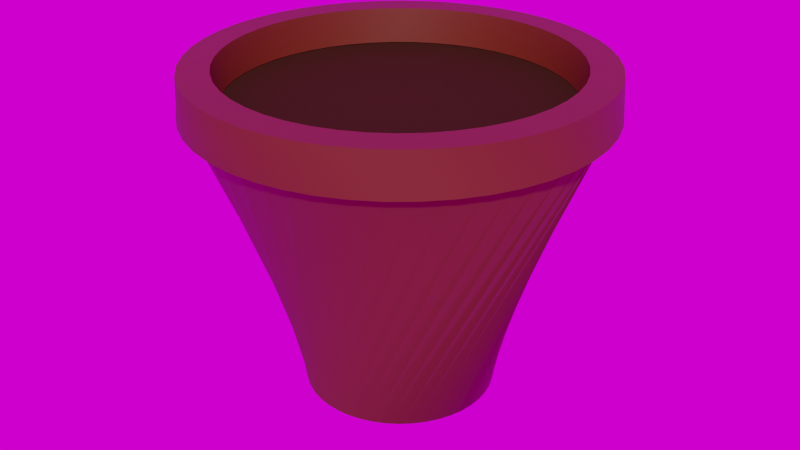 # Source: blend_pot_1.blend  (saved by Blender 3.6.13; exported with 4.5.12 LTS)
import bpy
from mathutils import Matrix  # noqa: F401  (used for matrix-valued properties, if any)

bpy.ops.wm.read_factory_settings(use_empty=True)
scene = bpy.context.scene
scene.name = 'Scene'

# ---- collections
col_collection_1 = bpy.data.collections.new('Collection 1'); scene.collection.children.link(col_collection_1)

# ---- materials (node trees are filled in below, after node groups)
mat_pot = bpy.data.materials.new('Pot')
mat_dirt = bpy.data.materials.new('Dirt')

# ---- node groups
ng_auto_smooth = bpy.data.node_groups.new('Auto Smooth', 'GeometryNodeTree')
_s = ng_auto_smooth.interface.new_socket(name='Geometry', in_out='OUTPUT', socket_type='NodeSocketGeometry')
_s = ng_auto_smooth.interface.new_socket(name='Geometry', in_out='INPUT', socket_type='NodeSocketGeometry')
_s = ng_auto_smooth.interface.new_socket(name='Angle', in_out='INPUT', socket_type='NodeSocketFloat')
_s.subtype = 'ANGLE'
_s.min_value = 0.0
_s.max_value = 3.142
ng_auto_smooth.is_modifier = True
_N = ng_auto_smooth.nodes; _L = ng_auto_smooth.links
n0 = _N.new('NodeGroupOutput'); n0.name = 'Group Output'; n0.location = (480, -100)
n1 = _N.new('NodeGroupInput'); n1.name = 'Group Input'; n1.location = (-420, -300)
n2 = _N.new('NodeGroupInput'); n2.name = 'Group Input.001'; n2.location = (-60, -100)
n3 = _N.new('GeometryNodeSetShadeSmooth'); n3.name = 'Set Shade Smooth'; n3.location = (120, -100)
n3.domain = 'EDGE'
n4 = _N.new('GeometryNodeSetShadeSmooth'); n4.name = 'Set Shade Smooth.001'; n4.location = (300, -100)
n5 = _N.new('GeometryNodeInputMeshEdgeAngle'); n5.name = 'Edge Angle'; n5.location = (-420, -220)
n6 = _N.new('GeometryNodeInputEdgeSmooth'); n6.name = 'Is Edge Smooth'; n6.location = (-60, -160)
n7 = _N.new('GeometryNodeInputShadeSmooth'); n7.name = 'Is Face Smooth'; n7.location = (-240, -340)
n8 = _N.new('FunctionNodeBooleanMath'); n8.name = 'Boolean Math'; n8.location = (-60, -220)
n9 = _N.new('FunctionNodeCompare'); n9.name = 'Compare'; n9.location = (-240, -180)
n9.operation = 'LESS_EQUAL'
_L.new(n5.outputs[0], n9.inputs[0])
_L.new(n4.outputs[0], n0.inputs[0])
_L.new(n1.outputs[1], n9.inputs[1])
_L.new(n9.outputs[0], n8.inputs[0])
_L.new(n7.outputs[0], n8.inputs[1])
_L.new(n2.outputs[0], n3.inputs[0])
_L.new(n6.outputs[0], n3.inputs[1])
_L.new(n3.outputs[0], n4.inputs[0])
_L.new(n8.outputs[0], n3.inputs[2])
n0.is_active_output = True

# ---- material node trees
mat_pot.use_nodes = True; mat_pot.node_tree.nodes.clear()
_N = mat_pot.node_tree.nodes; _L = mat_pot.node_tree.links
n0 = _N.new('ShaderNodeBsdfPrincipled'); n0.name = 'Principled BSDF'; n0.location = (10, 300)
n0.distribution = 'GGX'
n0.subsurface_method = 'RANDOM_WALK_SKIN'
n0.inputs[0].default_value = (0.1054, 0.01964, 0.0, 1.0)
n0.inputs[3].default_value = 1.45
n0.inputs[27].default_value = (0.0, 0.0, 0.0, 1.0)
n0.inputs[28].default_value = 1.0
n1 = _N.new('ShaderNodeOutputMaterial'); n1.name = 'Material Output'; n1.location = (300, 300)
_L.new(n0.outputs[0], n1.inputs[0])
n1.is_active_output = True
mat_dirt.use_nodes = True; mat_dirt.node_tree.nodes.clear()
_N = mat_dirt.node_tree.nodes; _L = mat_dirt.node_tree.links
n0 = _N.new('ShaderNodeOutputMaterial'); n0.name = 'Material Output'; n0.location = (300, 300)
n1 = _N.new('ShaderNodeBsdfPrincipled'); n1.name = 'Principled BSDF'; n1.location = (-8, 347)
n1.distribution = 'GGX'
n1.subsurface_method = 'RANDOM_WALK_SKIN'
n1.inputs[0].default_value = (0.02623, 0.008769, 0.0, 1.0)
n1.inputs[1].default_value = 0.1614
n1.inputs[2].default_value = 0.9632
n1.inputs[3].default_value = 1.45
n1.inputs[11].default_value = 1.429
n1.inputs[13].default_value = 0.2053
n1.inputs[20].default_value = 0.04561
n1.inputs[27].default_value = (0.0, 0.0, 0.0, 1.0)
n1.inputs[28].default_value = 1.0
_L.new(n1.outputs[0], n0.inputs[0])
n0.is_active_output = True

# ---- world
world_world = bpy.data.worlds.new('World'); scene.world = world_world
world_world.use_nodes = True; world_world.node_tree.nodes.clear()
_N = world_world.node_tree.nodes; _L = world_world.node_tree.links
n0 = _N.new('ShaderNodeOutputWorld'); n0.name = 'World Output'; n0.location = (300, 300)
n1 = _N.new('ShaderNodeBackground'); n1.name = 'Background'; n1.location = (10, 300)
n2 = _N.new('ShaderNodeTexEnvironment'); n2.name = 'Environment Texture'; n2.location = (-270, 260)
n3 = _N.new('ShaderNodeMapping'); n3.name = 'Mapping'; n3.location = (-450, 260)
n4 = _N.new('ShaderNodeTexCoord'); n4.name = 'Texture Coordinate'; n4.location = (-630, 260)
_L.new(n1.outputs[0], n0.inputs[0])
_L.new(n2.outputs[0], n1.inputs[0])
_L.new(n3.outputs[0], n2.inputs[0])
_L.new(n4.outputs[0], n3.inputs[0])
n0.is_active_output = True
world_world.color = (0.05088, 0.05088, 0.05088)
world_world.use_sun_shadow = False
world_world.sun_shadow_jitter_overblur = 0.0

# ---- meshes
me_cylinder = bpy.data.meshes.new('Cylinder')
me_cylinder.from_pydata([(0.1578, 0.113, -0.4023), (0.01753, 0.3908, 0.1829), (0.1717, 0.09044, -0.4023), (0.07058, 0.3847, 0.1829), (0.1824, 0.06621, -0.4023), (0.1223, 0.3716, 0.1829), (0.1897, 0.04076, -0.4023), (0.1718, 0.3514, 0.1829), (0.1935, 0.01454, -0.4023), (0.218, 0.3248, 0.1829), (0.1937, -0.01195, -0.4023), (0.2602, 0.2921, 0.1829), (0.1903, -0.03821, -0.4023), (0.2976, 0.2539, 0.1829), (0.1833, -0.06376, -0.4023), (0.3294, 0.211, 0.1829), (0.1729, -0.08813, -0.4023), (0.355, 0.1642, 0.1829), (0.1593, -0.1109, -0.4023), (0.3741, 0.1143, 0.1829), (0.1427, -0.1315, -0.4023), (0.3862, 0.06234, 0.1829), (0.1235, -0.1497, -0.4023), (0.3911, 0.00918, 0.1829), (0.1019, -0.1651, -0.4023), (0.3887, -0.04415, 0.1829), (0.07851, -0.1775, -0.4023), (0.379, -0.09667, 0.1829), (0.05361, -0.1865, -0.4023), (0.3623, -0.1474, 0.1829), (0.02771, -0.1921, -0.4023), (0.3389, -0.1953, 0.1829), (0.0013, -0.1941, -0.4023), (0.3091, -0.2397, 0.1829), (-0.02514, -0.1924, -0.4023), (0.2736, -0.2795, 0.1829), (-0.05111, -0.1872, -0.4023), (0.233, -0.3142, 0.1829), (-0.07612, -0.1785, -0.4023), (0.1881, -0.343, 0.1829), (-0.09972, -0.1665, -0.4023), (0.1396, -0.3654, 0.1829), (-0.1215, -0.1514, -0.4023), (0.08855, -0.381, 0.1829), (-0.1409, -0.1334, -0.4023), (0.03585, -0.3895, 0.1829), (-0.1578, -0.113, -0.4023), (-0.01753, -0.3908, 0.1829), (-0.1717, -0.09044, -0.4023), (-0.07058, -0.3847, 0.1829), (-0.1824, -0.06621, -0.4023), (-0.1223, -0.3716, 0.1829), (-0.1897, -0.04076, -0.4023), (-0.1718, -0.3514, 0.1829), (-0.1935, -0.01454, -0.4023), (-0.218, -0.3248, 0.1829), (-0.1937, 0.01195, -0.4023), (-0.2602, -0.2921, 0.1829), (-0.1903, 0.03821, -0.4023), (-0.2976, -0.2539, 0.1829), (-0.1833, 0.06376, -0.4023), (-0.3294, -0.211, 0.1829), (-0.1729, 0.08813, -0.4023), (-0.355, -0.1642, 0.1829), (-0.1593, 0.1109, -0.4023), (-0.3741, -0.1143, 0.1829), (-0.1427, 0.1315, -0.4023), (-0.3862, -0.06234, 0.1829), (-0.1235, 0.1497, -0.4023), (-0.3911, -0.00918, 0.1829), (-0.1019, 0.1651, -0.4023), (-0.3887, 0.04415, 0.1829), (-0.07851, 0.1775, -0.4023), (-0.379, 0.09667, 0.1829), (-0.05361, 0.1865, -0.4023), (-0.3623, 0.1474, 0.1829), (-0.02771, 0.1921, -0.4023), (-0.3389, 0.1953, 0.1829), (-0.0013, 0.1941, -0.4023), (-0.3091, 0.2397, 0.1829), (0.02514, 0.1924, -0.4023), (-0.2736, 0.2795, 0.1829), (0.05111, 0.1872, -0.4023), (-0.233, 0.3142, 0.1829), (0.07612, 0.1785, -0.4023), (-0.1881, 0.343, 0.1829), (0.09972, 0.1665, -0.4023), (-0.1396, 0.3654, 0.1829), (0.1215, 0.1514, -0.4023), (-0.08855, 0.381, 0.1829), (0.1409, 0.1334, -0.4023), (-0.03585, 0.3895, 0.1829), (-0.1508, 0.1083, -0.2879), (-0.1642, 0.08676, -0.2879), (-0.1347, 0.1278, -0.2879), (-0.116, 0.145, -0.2879), (-0.09519, 0.1594, -0.2879), (-0.07259, 0.1709, -0.2879), (-0.04865, 0.1792, -0.2879), (-0.02379, 0.1842, -0.2879), (0.001505, 0.1857, -0.2879), (0.02677, 0.1837, -0.2879), (0.05154, 0.1784, -0.2879), (0.07535, 0.1697, -0.2879), (0.09776, 0.1579, -0.2879), (0.1183, 0.1431, -0.2879), (0.1367, 0.1256, -0.2879), (0.1526, 0.1058, -0.2879), (0.1656, 0.08409, -0.2879), (0.1755, 0.06076, -0.2879), (0.1821, 0.0363, -0.2879), (0.1853, 0.01117, -0.2879), (0.1851, -0.01417, -0.2879), (0.1815, -0.03925, -0.2879), (0.1745, -0.0636, -0.2879), (0.1642, -0.08676, -0.2879), (0.1508, -0.1083, -0.2879), (0.1347, -0.1278, -0.2879), (0.116, -0.145, -0.2879), (0.09519, -0.1594, -0.2879), (0.07259, -0.1709, -0.2879), (0.04865, -0.1792, -0.2879), (0.02379, -0.1842, -0.2879), (-0.001505, -0.1857, -0.2879), (-0.02677, -0.1837, -0.2879), (-0.05154, -0.1784, -0.2879), (-0.07535, -0.1697, -0.2879), (-0.09776, -0.1579, -0.2879), (-0.1183, -0.1431, -0.2879), (-0.1367, -0.1256, -0.2879), (-0.1526, -0.1058, -0.2879), (-0.1656, -0.08409, -0.2879), (-0.1755, -0.06076, -0.2879), (-0.1821, -0.0363, -0.2879), (-0.1853, -0.01117, -0.2879), (-0.1851, 0.01417, -0.2879), (-0.1815, 0.03925, -0.2879), (-0.1745, 0.0636, -0.2879), (0.3514, 0.04431, 0.197), (0.3542, -0.003953, 0.197), (-0.3233, 0.1447, 0.197), (-0.3006, 0.1874, 0.197), (-0.07593, -0.346, 0.197), (-0.1223, -0.3324, 0.197), (0.3503, -0.05214, 0.197), (-0.2722, 0.2266, 0.197), (-0.1665, -0.3127, 0.197), (0.34, -0.09936, 0.197), (-0.2389, 0.2615, 0.197), (-0.2075, -0.2871, 0.197), (0.3233, -0.1447, 0.197), (-0.201, 0.2916, 0.197), (-0.2446, -0.2562, 0.197), (0.3006, -0.1874, 0.197), (-0.1594, 0.3163, 0.197), (0.07593, 0.346, 0.197), (0.1223, 0.3324, 0.197), (-0.2772, -0.2205, 0.197), (0.2722, -0.2266, 0.197), (-0.1149, 0.3351, 0.197), (0.1665, 0.3127, 0.197), (-0.3047, -0.1807, 0.197), (0.2389, -0.2615, 0.197), (-0.06819, 0.3476, 0.197), (0.2075, 0.2871, 0.197), (-0.3264, -0.1375, 0.197), (0.201, -0.2916, 0.197), (-0.02023, 0.3536, 0.197), (0.2446, 0.2562, 0.197), (-0.3421, -0.09175, 0.197), (0.1594, -0.3163, 0.197), (0.02811, 0.3531, 0.197), (0.2772, 0.2205, 0.197), (-0.3514, -0.04431, 0.197), (0.1149, -0.3351, 0.197), (0.3047, 0.1807, 0.197), (-0.3542, 0.003953, 0.197), (0.06819, -0.3476, 0.197), (0.3264, 0.1375, 0.197), (-0.3503, 0.05214, 0.197), (0.02023, -0.3536, 0.197), (0.3421, 0.09175, 0.197), (-0.34, 0.09936, 0.197), (-0.02811, -0.3531, 0.197)], [], [(0, 1, 3, 2), (2, 3, 5, 4), (4, 5, 7, 6), (6, 7, 9, 8), (8, 9, 11, 10), (10, 11, 13, 12), (12, 13, 15, 14), (14, 15, 17, 16), (16, 17, 19, 18), (18, 19, 21, 20), (20, 21, 23, 22), (22, 23, 25, 24), (24, 25, 27, 26), (26, 27, 29, 28), (28, 29, 31, 30), (30, 31, 33, 32), (32, 33, 35, 34), (34, 35, 37, 36), (36, 37, 39, 38), (38, 39, 41, 40), (40, 41, 43, 42), (42, 43, 45, 44), (44, 45, 47, 46), (46, 47, 49, 48), (48, 49, 51, 50), (50, 51, 53, 52), (52, 53, 55, 54), (54, 55, 57, 56), (56, 57, 59, 58), (58, 59, 61, 60), (60, 61, 63, 62), (62, 63, 65, 64), (64, 65, 67, 66), (66, 67, 69, 68), (68, 69, 71, 70), (70, 71, 73, 72), (72, 73, 75, 74), (74, 75, 77, 76), (76, 77, 79, 78), (78, 79, 81, 80), (80, 81, 83, 82), (82, 83, 85, 84), (84, 85, 87, 86), (86, 87, 89, 88), (88, 89, 91, 90), (90, 91, 1, 0), (0, 2, 4, 6, 8, 10, 12, 14, 16, 18, 20, 22, 24, 26, 28, 30, 32, 34, 36, 38, 40, 42, 44, 46, 48, 50, 52, 54, 56, 58, 60, 62, 64, 66, 68, 70, 72, 74, 76, 78, 80, 82, 84, 86, 88, 90), (139, 138, 101, 102), (92, 93, 137, 136, 135, 134, 133, 132, 131, 130, 129, 128, 127, 126, 125, 124, 123, 122, 121, 120, 119, 118, 117, 116, 115, 114, 113, 112, 111, 110, 109, 108, 107, 106, 105, 104, 103, 102, 101, 100, 99, 98, 97, 96, 95, 94), (141, 140, 128, 129), (143, 142, 115, 116), (144, 139, 102, 103), (145, 141, 129, 130), (146, 143, 116, 117), (147, 144, 103, 104), (148, 145, 130, 131), (149, 146, 117, 118), (150, 147, 104, 105), (151, 148, 131, 132), (152, 149, 118, 119), (153, 150, 105, 106), (154, 151, 132, 133), (156, 155, 93, 92), (157, 152, 119, 120), (158, 153, 106, 107), (159, 154, 133, 134), (160, 156, 92, 94), (161, 157, 120, 121), (162, 158, 107, 108), (163, 159, 134, 135), (164, 160, 94, 95), (165, 161, 121, 122), (166, 162, 108, 109), (167, 163, 135, 136), (168, 164, 95, 96), (169, 165, 122, 123), (170, 166, 109, 110), (171, 167, 136, 137), (172, 168, 96, 97), (173, 169, 123, 124), (174, 170, 110, 111), (155, 171, 137, 93), (175, 172, 97, 98), (176, 173, 124, 125), (177, 174, 111, 112), (178, 175, 98, 99), (179, 176, 125, 126), (180, 177, 112, 113), (181, 178, 99, 100), (182, 179, 126, 127), (183, 180, 113, 114), (138, 181, 100, 101), (140, 182, 127, 128), (142, 183, 114, 115)])
me_cylinder.polygons.foreach_set('use_smooth', [True] * 94)
_uv = me_cylinder.uv_layers.new(name='UVMap')
_uv.uv.foreach_set('vector', [1.0, 0.5, 1.0, 1.0, 0.9783, 1.0, 0.9783, 0.5, 0.9783, 0.5, 0.9783, 1.0, 0.9565, 1.0, 0.9565, 0.5, 0.9565, 0.5, 0.9565, 1.0, 0.9348, 1.0, 0.9348, 0.5, 0.9348, 0.5, 0.9348, 1.0, 0.913, 1.0, 0.913, 0.5, 0.913, 0.5, 0.913, 1.0, 0.8913, 1.0, 0.8913, 0.5, 0.8913, 0.5, 0.8913, 1.0, 0.8696, 1.0, 0.8696, 0.5, 0.8696, 0.5, 0.8696, 1.0, 0.8478, 1.0, 0.8478, 0.5, 0.8478, 0.5, 0.8478, 1.0, 0.8261, 1.0, 0.8261, 0.5, 0.8261, 0.5, 0.8261, 1.0, 0.8043, 1.0, 0.8043, 0.5, 0.8043, 0.5, 0.8043, 1.0, 0.7826, 1.0, 0.7826, 0.5, 0.7826, 0.5, 0.7826, 1.0, 0.7609, 1.0, 0.7609, 0.5, 0.7609, 0.5, 0.7609, 1.0, 0.7391, 1.0, 0.7391, 0.5, 0.7391, 0.5, 0.7391, 1.0, 0.7174, 1.0, 0.7174, 0.5, 0.7174, 0.5, 0.7174, 1.0, 0.6957, 1.0, 0.6957, 0.5, 0.6957, 0.5, 0.6957, 1.0, 0.6739, 1.0, 0.6739, 0.5, 0.6739, 0.5, 0.6739, 1.0, 0.6522, 1.0, 0.6522, 0.5, 0.6522, 0.5, 0.6522, 1.0, 0.6304, 1.0, 0.6304, 0.5, 0.6304, 0.5, 0.6304, 1.0, 0.6087, 1.0, 0.6087, 0.5, 0.6087, 0.5, 0.6087, 1.0, 0.587, 1.0, 0.587, 0.5, 0.587, 0.5, 0.587, 1.0, 0.5652, 1.0, 0.5652, 0.5, 0.5652, 0.5, 0.5652, 1.0, 0.5435, 1.0, 0.5435, 0.5, 0.5435, 0.5, 0.5435, 1.0, 0.5217, 1.0, 0.5217, 0.5, 0.5217, 0.5, 0.5217, 1.0, 0.5, 1.0, 0.5, 0.5, 0.5, 0.5, 0.5, 1.0, 0.4783, 1.0, 0.4783, 0.5, 0.4783, 0.5, 0.4783, 1.0, 0.4565, 1.0, 0.4565, 0.5, 0.4565, 0.5, 0.4565, 1.0, 0.4348, 1.0, 0.4348, 0.5, 0.4348, 0.5, 0.4348, 1.0, 0.413, 1.0, 0.413, 0.5, 0.413, 0.5, 0.413, 1.0, 0.3913, 1.0, 0.3913, 0.5, 0.3913, 0.5, 0.3913, 1.0, 0.3696, 1.0, 0.3696, 0.5, 0.3696, 0.5, 0.3696, 1.0, 0.3478, 1.0, 0.3478, 0.5, 0.3478, 0.5, 0.3478, 1.0, 0.3261, 1.0, 0.3261, 0.5, 0.3261, 0.5, 0.3261, 1.0, 0.3043, 1.0, 0.3043, 0.5, 0.3043, 0.5, 0.3043, 1.0, 0.2826, 1.0, 0.2826, 0.5, 0.2826, 0.5, 0.2826, 1.0, 0.2609, 1.0, 0.2609, 0.5, 0.2609, 0.5, 0.2609, 1.0, 0.2391, 1.0, 0.2391, 0.5, 0.2391, 0.5, 0.2391, 1.0, 0.2174, 1.0, 0.2174, 0.5, 0.2174, 0.5, 0.2174, 1.0, 0.1957, 1.0, 0.1957, 0.5, 0.1957, 0.5, 0.1957, 1.0, 0.1739, 1.0, 0.1739, 0.5, 0.1739, 0.5, 0.1739, 1.0, 0.1522, 1.0, 0.1522, 0.5, 0.1522, 0.5, 0.1522, 1.0, 0.1304, 1.0, 0.1304, 0.5, 0.1304, 0.5, 0.1304, 1.0, 0.1087, 1.0, 0.1087, 0.5, 0.1087, 0.5, 0.1087, 1.0, 0.08696, 1.0, 0.08696, 0.5, 0.08696, 0.5, 0.08696, 1.0, 0.06522, 1.0, 0.06522, 0.5, 0.06522, 0.5, 0.06522, 1.0, 0.04348, 1.0, 0.04348, 0.5, 0.04348, 0.5, 0.04348, 1.0, 0.02174, 1.0, 0.02174, 0.5, 0.02174, 0.5, 0.02174, 1.0, 1.974e-07, 1.0, 1.974e-07, 0.5, 0.75, 0.49, 0.7827, 0.4878, 0.8148, 0.4811, 0.8456, 0.4701, 0.8747, 0.4551, 0.9015, 0.4362, 0.9254, 0.4138, 0.9461, 0.3884, 0.9631, 0.3604, 0.9761, 0.3304, 0.985, 0.2988, 0.9894, 0.2664, 0.9894, 0.2336, 0.985, 0.2012, 0.9761, 0.1696, 0.9631, 0.1396, 0.9461, 0.1116, 0.9254, 0.08619, 0.9015, 0.06383, 0.8747, 0.04494, 0.8456, 0.02987, 0.8148, 0.0189, 0.7827, 0.01224, 0.75, 0.01, 0.7173, 0.01224, 0.6852, 0.0189, 0.6544, 0.02987, 0.6253, 0.04494, 0.5985, 0.06383, 0.5746, 0.08619, 0.5539, 0.1116, 0.5369, 0.1396, 0.5239, 0.1696, 0.515, 0.2012, 0.5106, 0.2336, 0.5106, 0.2664, 0.515, 0.2988, 0.5239, 0.3304, 0.5369, 0.3604, 0.5539, 0.3884, 0.5746, 0.4138, 0.5985, 0.4362, 0.6253, 0.4551, 0.6544, 0.4701, 0.6852, 0.4811, 0.7173, 0.4878, 0.4645, 0.2946, 0.4565, 0.3234, 0.4565, 0.3234, 0.4645, 0.2946, 0.2798, 0.4671, 0.25, 0.4691, 0.2202, 0.4671, 0.1909, 0.461, 0.1627, 0.451, 0.1361, 0.4372, 0.1117, 0.42, 0.08986, 0.3996, 0.07098, 0.3764, 0.05545, 0.3508, 0.04353, 0.3234, 0.03546, 0.2946, 0.03139, 0.265, 0.03139, 0.235, 0.03546, 0.2054, 0.04353, 0.1766, 0.05545, 0.1492, 0.07098, 0.1236, 0.08986, 0.1004, 0.1117, 0.08003, 0.1361, 0.06278, 0.1627, 0.04902, 0.1909, 0.039, 0.2202, 0.03292, 0.25, 0.03088, 0.2798, 0.03292, 0.3091, 0.039, 0.3373, 0.04902, 0.3639, 0.06278, 0.3883, 0.08003, 0.4101, 0.1004, 0.429, 0.1236, 0.4446, 0.1492, 0.4565, 0.1766, 0.4645, 0.2054, 0.4686, 0.235, 0.4686, 0.265, 0.4645, 0.2946, 0.4565, 0.3234, 0.4446, 0.3508, 0.429, 0.3764, 0.4101, 0.3996, 0.3883, 0.42, 0.3639, 0.4372, 0.3373, 0.451, 0.3091, 0.461, 0.04353, 0.3234, 0.03546, 0.2946, 0.03546, 0.2946, 0.04353, 0.3234, 0.2202, 0.03292, 0.25, 0.03088, 0.25, 0.03088, 0.2202, 0.03292, 0.4686, 0.265, 0.4645, 0.2946, 0.4645, 0.2946, 0.4686, 0.265, 0.05545, 0.3508, 0.04353, 0.3234, 0.04353, 0.3234, 0.05545, 0.3508, 0.1909, 0.039, 0.2202, 0.03292, 0.2202, 0.03292, 0.1909, 0.039, 0.4686, 0.235, 0.4686, 0.265, 0.4686, 0.265, 0.4686, 0.235, 0.07098, 0.3764, 0.05545, 0.3508, 0.05545, 0.3508, 0.07098, 0.3764, 0.1627, 0.04902, 0.1909, 0.039, 0.1909, 0.039, 0.1627, 0.04902, 0.4645, 0.2054, 0.4686, 0.235, 0.4686, 0.235, 0.4645, 0.2054, 0.08986, 0.3996, 0.07098, 0.3764, 0.07098, 0.3764, 0.08986, 0.3996, 0.1361, 0.06278, 0.1627, 0.04902, 0.1627, 0.04902, 0.1361, 0.06278, 0.4565, 0.1766, 0.4645, 0.2054, 0.4645, 0.2054, 0.4565, 0.1766, 0.1117, 0.42, 0.08986, 0.3996, 0.08986, 0.3996, 0.1117, 0.42, 0.2798, 0.4671, 0.25, 0.4691, 0.25, 0.4691, 0.2798, 0.4671, 0.1117, 0.08003, 0.1361, 0.06278, 0.1361, 0.06278, 0.1117, 0.08003, 0.4446, 0.1492, 0.4565, 0.1766, 0.4565, 0.1766, 0.4446, 0.1492, 0.1361, 0.4372, 0.1117, 0.42, 0.1117, 0.42, 0.1361, 0.4372, 0.3091, 0.461, 0.2798, 0.4671, 0.2798, 0.4671, 0.3091, 0.461, 0.08986, 0.1004, 0.1117, 0.08003, 0.1117, 0.08003, 0.08986, 0.1004, 0.429, 0.1236, 0.4446, 0.1492, 0.4446, 0.1492, 0.429, 0.1236, 0.1627, 0.451, 0.1361, 0.4372, 0.1361, 0.4372, 0.1627, 0.451, 0.3373, 0.451, 0.3091, 0.461, 0.3091, 0.461, 0.3373, 0.451, 0.07098, 0.1236, 0.08986, 0.1004, 0.08986, 0.1004, 0.07098, 0.1236, 0.4101, 0.1004, 0.429, 0.1236, 0.429, 0.1236, 0.4101, 0.1004, 0.1909, 0.461, 0.1627, 0.451, 0.1627, 0.451, 0.1909, 0.461, 0.3639, 0.4372, 0.3373, 0.451, 0.3373, 0.451, 0.3639, 0.4372, 0.05545, 0.1492, 0.07098, 0.1236, 0.07098, 0.1236, 0.05545, 0.1492, 0.3883, 0.08003, 0.4101, 0.1004, 0.4101, 0.1004, 0.3883, 0.08003, 0.2202, 0.4671, 0.1909, 0.461, 0.1909, 0.461, 0.2202, 0.4671, 0.3883, 0.42, 0.3639, 0.4372, 0.3639, 0.4372, 0.3883, 0.42, 0.04353, 0.1766, 0.05545, 0.1492, 0.05545, 0.1492, 0.04353, 0.1766, 0.3639, 0.06278, 0.3883, 0.08003, 0.3883, 0.08003, 0.3639, 0.06278, 0.25, 0.4691, 0.2202, 0.4671, 0.2202, 0.4671, 0.25, 0.4691, 0.4101, 0.3996, 0.3883, 0.42, 0.3883, 0.42, 0.4101, 0.3996, 0.03546, 0.2054, 0.04353, 0.1766, 0.04353, 0.1766, 0.03546, 0.2054, 0.3373, 0.04902, 0.3639, 0.06278, 0.3639, 0.06278, 0.3373, 0.04902, 0.429, 0.3764, 0.4101, 0.3996, 0.4101, 0.3996, 0.429, 0.3764, 0.03139, 0.235, 0.03546, 0.2054, 0.03546, 0.2054, 0.03139, 0.235, 0.3091, 0.039, 0.3373, 0.04902, 0.3373, 0.04902, 0.3091, 0.039, 0.4446, 0.3508, 0.429, 0.3764, 0.429, 0.3764, 0.4446, 0.3508, 0.03139, 0.265, 0.03139, 0.235, 0.03139, 0.235, 0.03139, 0.265, 0.2798, 0.03292, 0.3091, 0.039, 0.3091, 0.039, 0.2798, 0.03292, 0.4565, 0.3234, 0.4446, 0.3508, 0.4446, 0.3508, 0.4565, 0.3234, 0.03546, 0.2946, 0.03139, 0.265, 0.03139, 0.265, 0.03546, 0.2946, 0.25, 0.03088, 0.2798, 0.03292, 0.2798, 0.03292, 0.25, 0.03088])
me_cylinder.materials.append(mat_pot)
me_cylinder.update()
me_cylinder_001 = bpy.data.meshes.new('Cylinder.001')
me_cylinder_001.from_pydata([(-1.211e-08, 1.0, -2.98e-08), (0.1951, 0.9808, -2.98e-08), (0.3827, 0.9239, -2.98e-08), (0.5556, 0.8315, -2.98e-08), (0.7071, 0.7071, -2.98e-08), (0.8315, 0.5556, -2.98e-08), (0.9239, 0.3827, -2.98e-08), (0.9808, 0.1951, -2.98e-08), (1.0, -1.49e-08, -2.98e-08), (0.9808, -0.1951, -2.98e-08), (0.9239, -0.3827, -2.98e-08), (0.8315, -0.5556, -2.98e-08), (0.7071, -0.7071, -2.98e-08), (0.5556, -0.8315, -2.98e-08), (0.3827, -0.9239, -2.98e-08), (0.1951, -0.9808, -2.98e-08), (-1.211e-08, -1.0, -2.98e-08), (-0.1951, -0.9808, -2.98e-08), (-0.3827, -0.9239, -2.98e-08), (-0.5556, -0.8315, -2.98e-08), (-0.7071, -0.7071, -2.98e-08), (-0.8315, -0.5556, -2.98e-08), (-0.9239, -0.3827, -2.98e-08), (-0.9808, -0.1951, -2.98e-08), (-1.0, -1.49e-08, -2.98e-08), (-0.9808, 0.1951, -2.98e-08), (-0.9239, 0.3827, -2.98e-08), (-0.8315, 0.5556, -2.98e-08), (-0.7071, 0.7071, -2.98e-08), (-0.5556, 0.8315, -2.98e-08), (-0.3827, 0.9239, -2.98e-08), (-0.1951, 0.9808, -2.98e-08)], [], [(1, 0, 31, 30, 29, 28, 27, 26, 25, 24, 23, 22, 21, 20, 19, 18, 17, 16, 15, 14, 13, 12, 11, 10, 9, 8, 7, 6, 5, 4, 3, 2)])
_uv = me_cylinder_001.uv_layers.new(name='UVMap')
_uv.uv.foreach_set('vector', [0.01921, 0.3542, 0.05691, 0.2632, 0.1116, 0.1813, 0.1813, 0.1116, 0.2632, 0.05691, 0.3542, 0.01921, 0.4508, -3.875e-08, 0.5492, -4.483e-08, 0.6458, 0.01921, 0.7368, 0.05691, 0.8187, 0.1116, 0.8884, 0.1813, 0.9431, 0.2632, 0.9808, 0.3542, 1.0, 0.4508, 1.0, 0.5492, 0.9808, 0.6458, 0.9431, 0.7368, 0.8884, 0.8187, 0.8187, 0.8884, 0.7368, 0.9431, 0.6458, 0.9808, 0.5492, 1.0, 0.4508, 1.0, 0.3542, 0.9808, 0.2632, 0.9431, 0.1813, 0.8884, 0.1116, 0.8187, 0.05691, 0.7368, 0.01921, 0.6458, -2.268e-08, 0.5492, -2.584e-08, 0.4508])
me_cylinder_001.materials.append(mat_dirt)
me_cylinder_001.update()
me_cylinder_002 = bpy.data.meshes.new('Cylinder.002')
me_cylinder_002.from_pydata([(0.01994, 0.4106, -0.03888), (0.07566, 0.4041, -0.03888), (0.13, 0.39, -0.03888), (0.1819, 0.3687, -0.03888), (0.2304, 0.3405, -0.03888), (0.2746, 0.306, -0.03888), (0.3137, 0.2657, -0.03888), (0.347, 0.2205, -0.03888), (0.3738, 0.1712, -0.03888), (0.3936, 0.1187, -0.03888), (0.4061, 0.06403, -0.03888), (0.411, 0.008134, -0.03888), (0.4083, -0.04791, -0.03888), (0.398, -0.1031, -0.03888), (0.3802, -0.1563, -0.03888), (0.3554, -0.2066, -0.03888), (0.324, -0.2531, -0.03888), (0.2865, -0.2948, -0.03888), (0.2437, -0.3311, -0.03888), (0.1963, -0.3612, -0.03888), (0.1453, -0.3846, -0.03888), (0.09159, -0.4008, -0.03888), (0.03616, -0.4095, -0.03888), (-0.01994, -0.4106, -0.03888), (-0.07566, -0.4041, -0.03888), (-0.13, -0.39, -0.03888), (-0.1819, -0.3687, -0.03888), (-0.2304, -0.3405, -0.03888), (-0.2746, -0.306, -0.03888), (-0.3137, -0.2657, -0.03888), (-0.347, -0.2205, -0.03888), (-0.3738, -0.1712, -0.03888), (-0.3936, -0.1187, -0.03888), (-0.4061, -0.06403, -0.03888), (-0.411, -0.008134, -0.03888), (-0.4083, 0.04791, -0.03888), (-0.398, 0.1031, -0.03888), (-0.3802, 0.1563, -0.03888), (-0.3554, 0.2066, -0.03888), (-0.324, 0.2531, -0.03888), (-0.2865, 0.2948, -0.03888), (-0.2437, 0.3311, -0.03888), (-0.1963, 0.3612, -0.03888), (-0.1453, 0.3846, -0.03888), (-0.09159, 0.4008, -0.03888), (-0.03616, 0.4095, -0.03888), (0.1375, 0.315, 0.04664), (0.09337, 0.3308, 0.04664), (0.1791, 0.2933, 0.04664), (0.2174, 0.2662, 0.04664), (0.2516, 0.2341, 0.04664), (0.2812, 0.1977, 0.04664), (0.3055, 0.1575, 0.04664), (0.3241, 0.1145, 0.04664), (0.3366, 0.06928, 0.04664), (0.3429, 0.02279, 0.04664), (0.3429, -0.02412, 0.04664), (0.3364, -0.07058, 0.04664), (0.3236, -0.1157, 0.04664), (0.3049, -0.1587, 0.04664), (0.2804, -0.1987, 0.04664), (0.2507, -0.2351, 0.04664), (0.2164, -0.267, 0.04664), (0.178, -0.294, 0.04664), (0.1363, -0.3155, 0.04664), (0.09209, -0.3311, 0.04664), (0.04614, -0.3406, 0.04664), (-0.0006661, -0.3437, 0.04664), (-0.04746, -0.3404, 0.04664), (-0.09337, -0.3308, 0.04664), (-0.1375, -0.315, 0.04664), (-0.1791, -0.2933, 0.04664), (-0.2174, -0.2662, 0.04664), (-0.2516, -0.2341, 0.04664), (-0.2812, -0.1977, 0.04664), (-0.3055, -0.1575, 0.04664), (-0.3241, -0.1145, 0.04664), (-0.3366, -0.06928, 0.04664), (-0.3429, -0.02279, 0.04664), (-0.3429, 0.02412, 0.04664), (-0.3364, 0.07058, 0.04664), (-0.3236, 0.1157, 0.04664), (-0.3049, 0.1587, 0.04664), (-0.2804, 0.1987, 0.04664), (-0.2507, 0.2351, 0.04664), (-0.2164, 0.267, 0.04664), (-0.178, 0.294, 0.04664), (-0.1363, 0.3155, 0.04664), (-0.09209, 0.3311, 0.04664), (-0.04614, 0.3406, 0.04664), (0.0006661, 0.3437, 0.04664), (0.04746, 0.3404, 0.04664), (0.1611, 0.3722, 0.04571), (0.1089, 0.3906, 0.04571), (0.2103, 0.3468, 0.04571), (0.2555, 0.3149, 0.04571), (0.296, 0.2772, 0.04571), (0.331, 0.2343, 0.04571), (0.3598, 0.187, 0.04571), (0.3819, 0.1363, 0.04571), (0.3969, 0.08302, 0.04571), (0.4045, 0.0282, 0.04571), (0.4046, -0.02715, 0.04571), (0.3972, -0.08199, 0.04571), (0.3823, -0.1353, 0.04571), (0.3603, -0.1861, 0.04571), (0.3316, -0.2334, 0.04571), (0.2967, -0.2764, 0.04571), (0.2563, -0.3142, 0.04571), (0.2112, -0.3462, 0.04571), (0.162, -0.3717, 0.04571), (0.1099, -0.3903, 0.04571), (0.05574, -0.4017, 0.04571), (0.0005249, -0.4055, 0.04571), (-0.0547, -0.4018, 0.04571), (-0.1089, -0.3906, 0.04571), (-0.1611, -0.3722, 0.04571), (-0.2103, -0.3468, 0.04571), (-0.2555, -0.3149, 0.04571), (-0.296, -0.2772, 0.04571), (-0.331, -0.2343, 0.04571), (-0.3598, -0.187, 0.04571), (-0.3819, -0.1363, 0.04571), (-0.3969, -0.08302, 0.04571), (-0.4045, -0.0282, 0.04571), (-0.4046, 0.02715, 0.04571), (-0.3972, 0.08199, 0.04571), (-0.3823, 0.1353, 0.04571), (-0.3603, 0.1861, 0.04571), (-0.3316, 0.2334, 0.04571), (-0.2967, 0.2764, 0.04571), (-0.2563, 0.3142, 0.04571), (-0.2112, 0.3462, 0.04571), (-0.162, 0.3717, 0.04571), (-0.1099, 0.3903, 0.04571), (-0.05574, 0.4017, 0.04571), (-0.0005249, 0.4055, 0.04571), (0.0547, 0.4018, 0.04571), (0.3316, 0.04209, -0.02375), (0.3342, -0.003449, -0.02375), (-0.3052, 0.1363, -0.02375), (-0.2838, 0.1766, -0.02375), (-0.07138, -0.3265, -0.02375), (-0.1152, -0.3138, -0.02375), (0.3306, -0.04893, -0.02375), (-0.2571, 0.2136, -0.02375), (-0.1568, -0.2952, -0.02375), (0.3209, -0.09349, -0.02375), (-0.2256, 0.2466, -0.02375), (-0.1956, -0.2711, -0.02375), (0.3052, -0.1363, -0.02375), (-0.1899, 0.275, -0.02375), (-0.2306, -0.2419, -0.02375), (0.2838, -0.1766, -0.02375), (-0.1507, 0.2983, -0.02375), (0.07138, 0.3265, -0.02375), (0.1152, 0.3138, -0.02375), (-0.2614, -0.2082, -0.02375), (0.2571, -0.2136, -0.02375), (-0.1087, 0.3161, -0.02375), (0.1568, 0.2952, -0.02375), (-0.2874, -0.1707, -0.02375), (0.2256, -0.2466, -0.02375), (-0.06462, 0.3279, -0.02375), (0.1956, 0.2711, -0.02375), (-0.3079, -0.13, -0.02375), (0.1899, -0.275, -0.02375), (-0.01937, 0.3337, -0.02375), (0.2306, 0.2419, -0.02375), (-0.3228, -0.08685, -0.02375), (0.1507, -0.2983, -0.02375), (0.02625, 0.3332, -0.02375), (0.2614, 0.2082, -0.02375), (-0.3316, -0.04209, -0.02375), (0.1087, -0.3161, -0.02375), (0.2874, 0.1707, -0.02375), (-0.3342, 0.003449, -0.02375), (0.06462, -0.3279, -0.02375), (0.3079, 0.13, -0.02375), (-0.3306, 0.04893, -0.02375), (0.01937, -0.3337, -0.02375), (0.3228, 0.08685, -0.02375), (-0.3209, 0.09349, -0.02375), (-0.02625, -0.3332, -0.02375), (0.01753, 0.3908, -0.03888), (0.07058, 0.3847, -0.03888), (0.1223, 0.3716, -0.03888), (0.1718, 0.3514, -0.03888), (0.218, 0.3248, -0.03888), (0.2602, 0.2921, -0.03888), (0.2976, 0.2539, -0.03888), (0.3294, 0.211, -0.03888), (0.355, 0.1642, -0.03888), (0.3741, 0.1143, -0.03888), (0.3862, 0.06234, -0.03888), (0.3911, 0.00918, -0.03888), (0.3887, -0.04415, -0.03888), (0.379, -0.09667, -0.03888), (0.3623, -0.1474, -0.03888), (0.3389, -0.1953, -0.03888), (0.3091, -0.2397, -0.03888), (0.2736, -0.2795, -0.03888), (0.233, -0.3142, -0.03888), (0.1881, -0.343, -0.03888), (0.1396, -0.3654, -0.03888), (0.08855, -0.381, -0.03888), (0.03585, -0.3895, -0.03888), (-0.01753, -0.3908, -0.03888), (-0.07058, -0.3847, -0.03888), (-0.1223, -0.3716, -0.03888), (-0.1718, -0.3514, -0.03888), (-0.218, -0.3248, -0.03888), (-0.2602, -0.2921, -0.03888), (-0.2976, -0.2539, -0.03888), (-0.3294, -0.211, -0.03888), (-0.355, -0.1642, -0.03888), (-0.3741, -0.1143, -0.03888), (-0.3862, -0.06234, -0.03888), (-0.3911, -0.00918, -0.03888), (-0.3887, 0.04415, -0.03888), (-0.379, 0.09667, -0.03888), (-0.3623, 0.1474, -0.03888), (-0.3389, 0.1953, -0.03888), (-0.3091, 0.2397, -0.03888), (-0.2736, 0.2795, -0.03888), (-0.233, 0.3142, -0.03888), (-0.1881, 0.343, -0.03888), (-0.1396, 0.3654, -0.03888), (-0.08855, 0.381, -0.03888), (-0.03585, 0.3895, -0.03888), (0.1427, 0.3274, 0.03183), (0.09683, 0.3438, 0.03183), (0.186, 0.3049, 0.03183), (0.2258, 0.2767, 0.03183), (0.2613, 0.2434, 0.03183), (0.2921, 0.2055, 0.03183), (0.3173, 0.1639, 0.03183), (0.3367, 0.1191, 0.03183), (0.3498, 0.07217, 0.03183), (0.3563, 0.02388, 0.03183), (0.3563, -0.02487, 0.03183), (0.3496, -0.07315, 0.03183), (0.3364, -0.1201, 0.03183), (0.3169, -0.1647, 0.03183), (0.2915, -0.2064, 0.03183), (0.2607, -0.2441, 0.03183), (0.225, -0.2774, 0.03183), (0.1851, -0.3054, 0.03183), (0.1418, -0.3278, 0.03183), (0.09588, -0.344, 0.03183), (0.04814, -0.3539, 0.03183), (-0.0004981, -0.3571, 0.03183), (-0.04912, -0.3537, 0.03183), (-0.09683, -0.3438, 0.03183), (-0.1427, -0.3274, 0.03183), (-0.186, -0.3049, 0.03183), (-0.2258, -0.2767, 0.03183), (-0.2613, -0.2434, 0.03183), (-0.2921, -0.2055, 0.03183), (-0.3173, -0.1639, 0.03183), (-0.3367, -0.1191, 0.03183), (-0.3498, -0.07217, 0.03183), (-0.3563, -0.02388, 0.03183), (-0.3563, 0.02487, 0.03183), (-0.3496, 0.07315, 0.03183), (-0.3364, 0.1201, 0.03183), (-0.3169, 0.1647, 0.03183), (-0.2915, 0.2064, 0.03183), (-0.2607, 0.2441, 0.03183), (-0.225, 0.2774, 0.03183), (-0.1851, 0.3054, 0.03183), (-0.1418, 0.3278, 0.03183), (-0.09588, 0.344, 0.03183), (-0.04814, 0.3539, 0.03183), (0.0004981, 0.3571, 0.03183), (0.04912, 0.3537, 0.03183), (0.1563, 0.3586, 0.03183), (0.1061, 0.3765, 0.03183), (0.2037, 0.3339, 0.03183), (0.2473, 0.3031, 0.03183), (0.2863, 0.2666, 0.03183), (0.3199, 0.2251, 0.03183), (0.3476, 0.1795, 0.03183), (0.3688, 0.1305, 0.03183), (0.3831, 0.07905, 0.03183), (0.3903, 0.02615, 0.03183), (0.3902, -0.02724, 0.03183), (0.3829, -0.08012, 0.03183), (0.3684, -0.1315, 0.03183), (0.3471, -0.1804, 0.03183), (0.3193, -0.226, 0.03183), (0.2855, -0.2674, 0.03183), (0.2464, -0.3038, 0.03183), (0.2028, -0.3345, 0.03183), (0.1553, -0.359, 0.03183), (0.105, -0.3768, 0.03183), (0.05272, -0.3876, 0.03183), (-0.0005456, -0.3912, 0.03183), (-0.0538, -0.3875, 0.03183), (-0.1061, -0.3765, 0.03183), (-0.1563, -0.3586, 0.03183), (-0.2037, -0.3339, 0.03183), (-0.2473, -0.3031, 0.03183), (-0.2863, -0.2666, 0.03183), (-0.3199, -0.2251, 0.03183), (-0.3476, -0.1795, 0.03183), (-0.3688, -0.1305, 0.03183), (-0.3831, -0.07905, 0.03183), (-0.3903, -0.02615, 0.03183), (-0.3902, 0.02724, 0.03183), (-0.3829, 0.08012, 0.03183), (-0.3684, 0.1315, 0.03183), (-0.3471, 0.1804, 0.03183), (-0.3193, 0.226, 0.03183), (-0.2855, 0.2674, 0.03183), (-0.2464, 0.3038, 0.03183), (-0.2028, 0.3345, 0.03183), (-0.1553, 0.359, 0.03183), (-0.105, 0.3768, 0.03183), (-0.05272, 0.3876, 0.03183), (0.0005456, 0.3912, 0.03183), (0.0538, 0.3875, 0.03183), (0.3514, 0.04431, -0.02479), (0.3542, -0.003953, -0.02479), (-0.3233, 0.1447, -0.02479), (-0.3006, 0.1874, -0.02479), (-0.07593, -0.346, -0.02479), (-0.1223, -0.3324, -0.02479), (0.3503, -0.05214, -0.02479), (-0.2722, 0.2266, -0.02479), (-0.1665, -0.3127, -0.02479), (0.34, -0.09936, -0.02479), (-0.2389, 0.2615, -0.02479), (-0.2075, -0.2871, -0.02479), (0.3233, -0.1447, -0.02479), (-0.201, 0.2916, -0.02479), (-0.2446, -0.2562, -0.02479), (0.3006, -0.1874, -0.02479), (-0.1594, 0.3163, -0.02479), (0.07593, 0.346, -0.02479), (0.1223, 0.3324, -0.02479), (-0.2772, -0.2205, -0.02479), (0.2722, -0.2266, -0.02479), (-0.1149, 0.3351, -0.02479), (0.1665, 0.3127, -0.02479), (-0.3047, -0.1807, -0.02479), (0.2389, -0.2615, -0.02479), (-0.06819, 0.3476, -0.02479), (0.2075, 0.2871, -0.02479), (-0.3264, -0.1375, -0.02479), (0.201, -0.2916, -0.02479), (-0.02023, 0.3536, -0.02479), (0.2446, 0.2562, -0.02479), (-0.3421, -0.09175, -0.02479), (0.1594, -0.3163, -0.02479), (0.02811, 0.3531, -0.02479), (0.2772, 0.2205, -0.02479), (-0.3514, -0.04431, -0.02479), (0.1149, -0.3351, -0.02479), (0.3047, 0.1807, -0.02479), (-0.3542, 0.003953, -0.02479), (0.06819, -0.3476, -0.02479), (0.3264, 0.1375, -0.02479), (-0.3503, 0.05214, -0.02479), (0.02023, -0.3536, -0.02479), (0.3421, 0.09175, -0.02479), (-0.34, 0.09936, -0.02479), (-0.02811, -0.3531, -0.02479)], [], [(31, 30, 122, 123), (40, 39, 131, 132), (9, 8, 100, 101), (18, 17, 109, 110), (27, 26, 118, 119), (36, 35, 127, 128), (45, 44, 136, 137), (5, 4, 96, 97), (14, 13, 105, 106), (23, 22, 114, 115), (1, 0, 93, 92), (32, 31, 123, 124), (41, 40, 132, 133), (10, 9, 101, 102), (19, 18, 110, 111), (28, 27, 119, 120), (37, 36, 128, 129), (0, 45, 137, 93), (6, 5, 97, 98), (15, 14, 106, 107), (24, 23, 115, 116), (33, 32, 124, 125), (42, 41, 133, 134), (2, 1, 92, 94), (11, 10, 102, 103), (20, 19, 111, 112), (29, 28, 120, 121), (38, 37, 129, 130), (7, 6, 98, 99), (16, 15, 107, 108), (25, 24, 116, 117), (34, 33, 125, 126), (43, 42, 134, 135), (3, 2, 94, 95), (12, 11, 103, 104), (21, 20, 112, 113), (30, 29, 121, 122), (39, 38, 130, 131), (8, 7, 99, 100), (17, 16, 108, 109), (26, 25, 117, 118), (35, 34, 126, 127), (44, 43, 135, 136), (4, 3, 95, 96), (13, 12, 104, 105), (22, 21, 113, 114), (47, 46, 92, 93), (46, 48, 94, 92), (48, 49, 95, 94), (49, 50, 96, 95), (50, 51, 97, 96), (51, 52, 98, 97), (52, 53, 99, 98), (53, 54, 100, 99), (54, 55, 101, 100), (55, 56, 102, 101), (56, 57, 103, 102), (57, 58, 104, 103), (58, 59, 105, 104), (59, 60, 106, 105), (60, 61, 107, 106), (61, 62, 108, 107), (62, 63, 109, 108), (63, 64, 110, 109), (64, 65, 111, 110), (65, 66, 112, 111), (66, 67, 113, 112), (67, 68, 114, 113), (68, 69, 115, 114), (69, 70, 116, 115), (70, 71, 117, 116), (71, 72, 118, 117), (72, 73, 119, 118), (73, 74, 120, 119), (74, 75, 121, 120), (75, 76, 122, 121), (76, 77, 123, 122), (77, 78, 124, 123), (78, 79, 125, 124), (79, 80, 126, 125), (80, 81, 127, 126), (81, 82, 128, 127), (82, 83, 129, 128), (83, 84, 130, 129), (84, 85, 131, 130), (85, 86, 132, 131), (86, 87, 133, 132), (87, 88, 134, 133), (88, 89, 135, 134), (89, 90, 136, 135), (90, 91, 137, 136), (91, 47, 93, 137), (69, 68, 183, 142), (82, 81, 182, 140), (55, 54, 181, 138), (68, 67, 180, 183), (81, 80, 179, 182), (54, 53, 178, 181), (67, 66, 177, 180), (80, 79, 176, 179), (53, 52, 175, 178), (66, 65, 174, 177), (79, 78, 173, 176), (52, 51, 172, 175), (47, 91, 171, 155), (65, 64, 170, 174), (78, 77, 169, 173), (51, 50, 168, 172), (91, 90, 167, 171), (64, 63, 166, 170), (77, 76, 165, 169), (50, 49, 164, 168), (90, 89, 163, 167), (63, 62, 162, 166), (76, 75, 161, 165), (49, 48, 160, 164), (89, 88, 159, 163), (62, 61, 158, 162), (75, 74, 157, 161), (48, 46, 156, 160), (88, 87, 154, 159), (61, 60, 153, 158), (74, 73, 152, 157), (46, 47, 155, 156), (87, 86, 151, 154), (60, 59, 150, 153), (73, 72, 149, 152), (86, 85, 148, 151), (59, 58, 147, 150), (72, 71, 146, 149), (85, 84, 145, 148), (58, 57, 144, 147), (71, 70, 143, 146), (84, 83, 141, 145), (57, 56, 139, 144), (70, 69, 142, 143), (83, 82, 140, 141), (56, 55, 138, 139), (215, 307, 306, 214), (224, 316, 315, 223), (193, 285, 284, 192), (202, 294, 293, 201), (211, 303, 302, 210), (220, 312, 311, 219), (229, 321, 320, 228), (189, 281, 280, 188), (198, 290, 289, 197), (207, 299, 298, 206), (185, 276, 277, 184), (216, 308, 307, 215), (225, 317, 316, 224), (194, 286, 285, 193), (203, 295, 294, 202), (212, 304, 303, 211), (221, 313, 312, 220), (184, 277, 321, 229), (190, 282, 281, 189), (199, 291, 290, 198), (208, 300, 299, 207), (217, 309, 308, 216), (226, 318, 317, 225), (186, 278, 276, 185), (195, 287, 286, 194), (204, 296, 295, 203), (213, 305, 304, 212), (222, 314, 313, 221), (191, 283, 282, 190), (200, 292, 291, 199), (209, 301, 300, 208), (218, 310, 309, 217), (227, 319, 318, 226), (187, 279, 278, 186), (196, 288, 287, 195), (205, 297, 296, 204), (214, 306, 305, 213), (223, 315, 314, 222), (192, 284, 283, 191), (201, 293, 292, 200), (210, 302, 301, 209), (219, 311, 310, 218), (228, 320, 319, 227), (188, 280, 279, 187), (197, 289, 288, 196), (206, 298, 297, 205), (231, 277, 276, 230), (230, 276, 278, 232), (232, 278, 279, 233), (233, 279, 280, 234), (234, 280, 281, 235), (235, 281, 282, 236), (236, 282, 283, 237), (237, 283, 284, 238), (238, 284, 285, 239), (239, 285, 286, 240), (240, 286, 287, 241), (241, 287, 288, 242), (242, 288, 289, 243), (243, 289, 290, 244), (244, 290, 291, 245), (245, 291, 292, 246), (246, 292, 293, 247), (247, 293, 294, 248), (248, 294, 295, 249), (249, 295, 296, 250), (250, 296, 297, 251), (251, 297, 298, 252), (252, 298, 299, 253), (253, 299, 300, 254), (254, 300, 301, 255), (255, 301, 302, 256), (256, 302, 303, 257), (257, 303, 304, 258), (258, 304, 305, 259), (259, 305, 306, 260), (260, 306, 307, 261), (261, 307, 308, 262), (262, 308, 309, 263), (263, 309, 310, 264), (264, 310, 311, 265), (265, 311, 312, 266), (266, 312, 313, 267), (267, 313, 314, 268), (268, 314, 315, 269), (269, 315, 316, 270), (270, 316, 317, 271), (271, 317, 318, 272), (272, 318, 319, 273), (273, 319, 320, 274), (274, 320, 321, 275), (275, 321, 277, 231), (253, 326, 367, 252), (266, 324, 366, 265), (239, 322, 365, 238), (252, 367, 364, 251), (265, 366, 363, 264), (238, 365, 362, 237), (251, 364, 361, 250), (264, 363, 360, 263), (237, 362, 359, 236), (250, 361, 358, 249), (263, 360, 357, 262), (236, 359, 356, 235), (231, 339, 355, 275), (249, 358, 354, 248), (262, 357, 353, 261), (235, 356, 352, 234), (275, 355, 351, 274), (248, 354, 350, 247), (261, 353, 349, 260), (234, 352, 348, 233), (274, 351, 347, 273), (247, 350, 346, 246), (260, 349, 345, 259), (233, 348, 344, 232), (273, 347, 343, 272), (246, 346, 342, 245), (259, 345, 341, 258), (232, 344, 340, 230), (272, 343, 338, 271), (245, 342, 337, 244), (258, 341, 336, 257), (230, 340, 339, 231), (271, 338, 335, 270), (244, 337, 334, 243), (257, 336, 333, 256), (270, 335, 332, 269), (243, 334, 331, 242), (256, 333, 330, 255), (269, 332, 329, 268), (242, 331, 328, 241), (255, 330, 327, 254), (268, 329, 325, 267), (241, 328, 323, 240), (254, 327, 326, 253), (267, 325, 324, 266), (240, 323, 322, 239), (0, 1, 185, 184), (1, 2, 186, 185), (2, 3, 187, 186), (3, 4, 188, 187), (4, 5, 189, 188), (5, 6, 190, 189), (6, 7, 191, 190), (7, 8, 192, 191), (8, 9, 193, 192), (9, 10, 194, 193), (10, 11, 195, 194), (11, 12, 196, 195), (12, 13, 197, 196), (13, 14, 198, 197), (14, 15, 199, 198), (15, 16, 200, 199), (16, 17, 201, 200), (17, 18, 202, 201), (18, 19, 203, 202), (19, 20, 204, 203), (20, 21, 205, 204), (21, 22, 206, 205), (22, 23, 207, 206), (23, 24, 208, 207), (24, 25, 209, 208), (25, 26, 210, 209), (26, 27, 211, 210), (27, 28, 212, 211), (28, 29, 213, 212), (29, 30, 214, 213), (30, 31, 215, 214), (31, 32, 216, 215), (32, 33, 217, 216), (33, 34, 218, 217), (34, 35, 219, 218), (35, 36, 220, 219), (36, 37, 221, 220), (37, 38, 222, 221), (38, 39, 223, 222), (39, 40, 224, 223), (40, 41, 225, 224), (41, 42, 226, 225), (42, 43, 227, 226), (43, 44, 228, 227), (44, 45, 229, 228), (45, 0, 184, 229), (142, 183, 367, 326), (140, 182, 366, 324), (138, 181, 365, 322), (183, 180, 364, 367), (182, 179, 363, 366), (181, 178, 362, 365), (180, 177, 361, 364), (179, 176, 360, 363), (178, 175, 359, 362), (177, 174, 358, 361), (176, 173, 357, 360), (175, 172, 356, 359), (155, 171, 355, 339), (174, 170, 354, 358), (173, 169, 353, 357), (172, 168, 352, 356), (171, 167, 351, 355), (170, 166, 350, 354), (169, 165, 349, 353), (168, 164, 348, 352), (167, 163, 347, 351), (166, 162, 346, 350), (165, 161, 345, 349), (164, 160, 344, 348), (163, 159, 343, 347), (162, 158, 342, 346), (161, 157, 341, 345), (160, 156, 340, 344), (159, 154, 338, 343), (158, 153, 337, 342), (157, 152, 336, 341), (156, 155, 339, 340), (154, 151, 335, 338), (153, 150, 334, 337), (152, 149, 333, 336), (151, 148, 332, 335), (150, 147, 331, 334), (149, 146, 330, 333), (148, 145, 329, 332), (147, 144, 328, 331), (146, 143, 327, 330), (145, 141, 325, 329), (144, 139, 323, 328), (143, 142, 326, 327), (141, 140, 324, 325), (139, 138, 322, 323)])
me_cylinder_002.polygons.foreach_set('use_smooth', [True] * 368)
_uv = me_cylinder_002.uv_layers.new(name='UVMap')
_uv.uv.foreach_set('vector', [0.005935, 0.8081, 0.007011, 0.7883, 0.03523, 0.8221, 0.03396, 0.8417, 0.0003818, 0.03586, 0.001014, 0.01364, 0.03371, 0.05052, 0.03299, 0.07203, 0.01254, 0.3574, 0.01184, 0.3363, 0.0451, 0.3695, 0.04561, 0.3907, 0.01488, 0.5453, 0.01499, 0.5246, 0.04626, 0.5585, 0.04591, 0.5792, 0.00999, 0.7285, 0.01086, 0.7084, 0.03996, 0.7425, 0.03886, 0.7625, 0.0009501, 0.9053, 0.001769, 0.8861, 0.02926, 0.9182, 0.02841, 0.9367, 0.002592, 0.1451, 0.001568, 0.1236, 0.03569, 0.1567, 0.03683, 0.178, 0.009238, 0.2728, 0.008226, 0.2516, 0.04216, 0.2845, 0.04303, 0.3058, 0.01476, 0.4622, 0.0145, 0.4414, 0.04671, 0.475, 0.04674, 0.4959, 0.01301, 0.6478, 0.01355, 0.6274, 0.04362, 0.6614, 0.04283, 0.6818, 0.00487, 0.1878, 0.003711, 0.1665, 0.03798, 0.1993, 0.03911, 0.2206, 0.004844, 0.8278, 0.005935, 0.8081, 0.03396, 0.8417, 0.03269, 0.8611, -1.763e-09, 0.05828, 0.0003818, 0.03586, 0.03299, 0.07203, 0.03309, 0.09316, 0.01316, 0.3784, 0.01254, 0.3574, 0.04561, 0.3907, 0.04603, 0.4119, 0.01468, 0.5659, 0.01488, 0.5453, 0.04591, 0.5792, 0.04548, 0.5998, 0.009052, 0.7485, 0.00999, 0.7285, 0.03886, 0.7625, 0.0377, 0.7825, 0.0003345, 0.9243, 0.0009501, 0.9053, 0.02841, 0.9367, 0.02784, 0.9549, 0.003711, 0.1665, 0.002592, 0.1451, 0.03683, 0.178, 0.03798, 0.1993, 0.01018, 0.294, 0.009238, 0.2728, 0.04303, 0.3058, 0.04381, 0.3271, 0.01493, 0.4831, 0.01476, 0.4622, 0.04674, 0.4959, 0.04667, 0.5168, 0.01237, 0.668, 0.01301, 0.6478, 0.04283, 0.6818, 0.04195, 0.7021, 0.003764, 0.8473, 0.004844, 0.8278, 0.03269, 0.8611, 0.03146, 0.8804, 0.0001525, 0.08031, -1.763e-09, 0.05828, 0.03309, 0.09316, 0.0337, 0.1143, 0.006026, 0.2091, 0.00487, 0.1878, 0.03911, 0.2206, 0.0402, 0.2419, 0.0137, 0.3994, 0.01316, 0.3784, 0.04603, 0.4119, 0.04635, 0.4329, 0.01439, 0.5865, 0.01468, 0.5659, 0.04548, 0.5998, 0.04495, 0.6204, 0.008056, 0.7685, 0.009052, 0.7485, 0.0377, 0.7825, 0.03648, 0.8023, -1.624e-08, 0.9431, 0.0003345, 0.9243, 0.02784, 0.9549, 0.02768, 0.9727, 0.01105, 0.3151, 0.01018, 0.294, 0.04381, 0.3271, 0.0445, 0.3483, 0.01501, 0.5039, 0.01493, 0.4831, 0.04667, 0.5168, 0.04651, 0.5377, 0.01166, 0.6883, 0.01237, 0.668, 0.04195, 0.7021, 0.04099, 0.7223, 0.002725, 0.8668, 0.003764, 0.8473, 0.03146, 0.8804, 0.0303, 0.8995, 0.0007198, 0.1021, 0.0001525, 0.08031, 0.0337, 0.1143, 0.03461, 0.1355, 0.007151, 0.2303, 0.006026, 0.2091, 0.0402, 0.2419, 0.04122, 0.2632, 0.01415, 0.4204, 0.0137, 0.3994, 0.04635, 0.4329, 0.04658, 0.454, 0.01402, 0.607, 0.01439, 0.5865, 0.04495, 0.6204, 0.04433, 0.641, 0.007011, 0.7883, 0.008056, 0.7685, 0.03648, 0.8023, 0.03523, 0.8221, 1.517e-05, 0.9617, -1.624e-08, 0.9431, 0.02768, 0.9727, 0.02818, 0.9906, 0.01184, 0.3363, 0.01105, 0.3151, 0.0445, 0.3483, 0.0451, 0.3695, 0.01499, 0.5246, 0.01501, 0.5039, 0.04651, 0.5377, 0.04626, 0.5585, 0.01086, 0.7084, 0.01166, 0.6883, 0.04099, 0.7223, 0.03996, 0.7425, 0.001769, 0.8861, 0.002725, 0.8668, 0.0303, 0.8995, 0.02926, 0.9182, 0.001568, 0.1236, 0.0007198, 0.1021, 0.03461, 0.1355, 0.03569, 0.1567, 0.008226, 0.2516, 0.007151, 0.2303, 0.04122, 0.2632, 0.04216, 0.2845, 0.0145, 0.4414, 0.01415, 0.4204, 0.04658, 0.454, 0.04671, 0.475, 0.01355, 0.6274, 0.01402, 0.607, 0.04433, 0.641, 0.04362, 0.6614, 0.06416, 0.1982, 0.06531, 0.2196, 0.03911, 0.2206, 0.03798, 0.1993, 0.06531, 0.2196, 0.0664, 0.2409, 0.0402, 0.2419, 0.03911, 0.2206, 0.0664, 0.2409, 0.06742, 0.2623, 0.04122, 0.2632, 0.0402, 0.2419, 0.06742, 0.2623, 0.06835, 0.2837, 0.04216, 0.2845, 0.04122, 0.2632, 0.06835, 0.2837, 0.06919, 0.3051, 0.04303, 0.3058, 0.04216, 0.2845, 0.06919, 0.3051, 0.06995, 0.3265, 0.04381, 0.3271, 0.04303, 0.3058, 0.06995, 0.3265, 0.07061, 0.3479, 0.0445, 0.3483, 0.04381, 0.3271, 0.07061, 0.3479, 0.07117, 0.3692, 0.0451, 0.3695, 0.0445, 0.3483, 0.07117, 0.3692, 0.07163, 0.3905, 0.04561, 0.3907, 0.0451, 0.3695, 0.07163, 0.3905, 0.072, 0.4118, 0.04603, 0.4119, 0.04561, 0.3907, 0.072, 0.4118, 0.07226, 0.433, 0.04635, 0.4329, 0.04603, 0.4119, 0.07226, 0.433, 0.07243, 0.4541, 0.04658, 0.454, 0.04635, 0.4329, 0.07243, 0.4541, 0.0725, 0.4753, 0.04671, 0.475, 0.04658, 0.454, 0.0725, 0.4753, 0.07246, 0.4963, 0.04674, 0.4959, 0.04671, 0.475, 0.07246, 0.4963, 0.07233, 0.5173, 0.04667, 0.5168, 0.04674, 0.4959, 0.07233, 0.5173, 0.07209, 0.5383, 0.04651, 0.5377, 0.04667, 0.5168, 0.07209, 0.5383, 0.07176, 0.5592, 0.04626, 0.5585, 0.04651, 0.5377, 0.07176, 0.5592, 0.07134, 0.58, 0.04591, 0.5792, 0.04626, 0.5585, 0.07134, 0.58, 0.07082, 0.6008, 0.04548, 0.5998, 0.04591, 0.5792, 0.07082, 0.6008, 0.07021, 0.6215, 0.04495, 0.6204, 0.04548, 0.5998, 0.07021, 0.6215, 0.0695, 0.6421, 0.04433, 0.641, 0.04495, 0.6204, 0.0695, 0.6421, 0.0687, 0.6627, 0.04362, 0.6614, 0.04433, 0.641, 0.0687, 0.6627, 0.06782, 0.6832, 0.04283, 0.6818, 0.04362, 0.6614, 0.06782, 0.6832, 0.06684, 0.7036, 0.04195, 0.7021, 0.04283, 0.6818, 0.06684, 0.7036, 0.06578, 0.7239, 0.04099, 0.7223, 0.04195, 0.7021, 0.06578, 0.7239, 0.06464, 0.7441, 0.03996, 0.7425, 0.04099, 0.7223, 0.06464, 0.7441, 0.06342, 0.7643, 0.03886, 0.7625, 0.03996, 0.7425, 0.06342, 0.7643, 0.06212, 0.7843, 0.0377, 0.7825, 0.03886, 0.7625, 0.06212, 0.7843, 0.06076, 0.8042, 0.03648, 0.8023, 0.0377, 0.7825, 0.06076, 0.8042, 0.05934, 0.824, 0.03523, 0.8221, 0.03648, 0.8023, 0.05934, 0.824, 0.05788, 0.8437, 0.03396, 0.8417, 0.03523, 0.8221, 0.05788, 0.8437, 0.05638, 0.8631, 0.03269, 0.8611, 0.03396, 0.8417, 0.05638, 0.8631, 0.05487, 0.8823, 0.03146, 0.8804, 0.03269, 0.8611, 0.05487, 0.8823, 0.05337, 0.9013, 0.0303, 0.8995, 0.03146, 0.8804, 0.05337, 0.9013, 0.05192, 0.9199, 0.02926, 0.9182, 0.0303, 0.8995, 0.05192, 0.9199, 0.05055, 0.9382, 0.02841, 0.9367, 0.02926, 0.9182, 0.05055, 0.9382, 0.04935, 0.9559, 0.02784, 0.9549, 0.02841, 0.9367, 0.04935, 0.9559, 0.04846, 0.9729, 0.02768, 0.9727, 0.02784, 0.9549, 0.04846, 0.9729, 0.04827, 0.9891, 0.02818, 0.9906, 0.02768, 0.9727, 0.05815, 0.05384, 0.05802, 0.07289, 0.03299, 0.07203, 0.03371, 0.05052, 0.05802, 0.07289, 0.05855, 0.09298, 0.03309, 0.09316, 0.03299, 0.07203, 0.05855, 0.09298, 0.05945, 0.1136, 0.0337, 0.1143, 0.03309, 0.09316, 0.05945, 0.1136, 0.06055, 0.1345, 0.03461, 0.1355, 0.0337, 0.1143, 0.06055, 0.1345, 0.06174, 0.1557, 0.03569, 0.1567, 0.03461, 0.1355, 0.06174, 0.1557, 0.06296, 0.1769, 0.03683, 0.178, 0.03569, 0.1567, 0.06296, 0.1769, 0.06416, 0.1982, 0.03798, 0.1993, 0.03683, 0.178, 0.06782, 0.6832, 0.0687, 0.6627, 0.1011, 0.6551, 0.1001, 0.6757, 0.05055, 0.9382, 0.05192, 0.9199, 0.08145, 0.9145, 0.07937, 0.9329, 0.07163, 0.3905, 0.07117, 0.3692, 0.1042, 0.3591, 0.1046, 0.3806, 0.0687, 0.6627, 0.0695, 0.6421, 0.102, 0.6343, 0.1011, 0.6551, 0.05192, 0.9199, 0.05337, 0.9013, 0.08346, 0.8957, 0.08145, 0.9145, 0.07117, 0.3692, 0.07061, 0.3479, 0.1036, 0.3376, 0.1042, 0.3591, 0.0695, 0.6421, 0.07021, 0.6215, 0.1027, 0.6135, 0.102, 0.6343, 0.05337, 0.9013, 0.05487, 0.8823, 0.08541, 0.8766, 0.08346, 0.8957, 0.07061, 0.3479, 0.06995, 0.3265, 0.1029, 0.3161, 0.1036, 0.3376, 0.07021, 0.6215, 0.07082, 0.6008, 0.1034, 0.5927, 0.1027, 0.6135, 0.05487, 0.8823, 0.05638, 0.8631, 0.08728, 0.8572, 0.08541, 0.8766, 0.06995, 0.3265, 0.06919, 0.3051, 0.1022, 0.2945, 0.1029, 0.3161, 0.06416, 0.1982, 0.06296, 0.1769, 0.09549, 0.1656, 0.09685, 0.187, 0.07082, 0.6008, 0.07134, 0.58, 0.104, 0.5717, 0.1034, 0.5927, 0.05638, 0.8631, 0.05788, 0.8437, 0.08907, 0.8376, 0.08728, 0.8572, 0.06919, 0.3051, 0.06835, 0.2837, 0.1013, 0.273, 0.1022, 0.2945, 0.06296, 0.1769, 0.06174, 0.1557, 0.09407, 0.1444, 0.09549, 0.1656, 0.07134, 0.58, 0.07176, 0.5592, 0.1045, 0.5507, 0.104, 0.5717, 0.05788, 0.8437, 0.05934, 0.824, 0.09075, 0.8178, 0.08907, 0.8376, 0.06835, 0.2837, 0.06742, 0.2623, 0.1003, 0.2514, 0.1013, 0.273, 0.06174, 0.1557, 0.06055, 0.1345, 0.09257, 0.1233, 0.09407, 0.1444, 0.07176, 0.5592, 0.07209, 0.5383, 0.1049, 0.5296, 0.1045, 0.5507, 0.05934, 0.824, 0.06076, 0.8042, 0.09236, 0.7978, 0.09075, 0.8178, 0.06742, 0.2623, 0.0664, 0.2409, 0.09927, 0.2299, 0.1003, 0.2514, 0.06055, 0.1345, 0.05945, 0.1136, 0.091, 0.1026, 0.09257, 0.1233, 0.07209, 0.5383, 0.07233, 0.5173, 0.1052, 0.5085, 0.1049, 0.5296, 0.06076, 0.8042, 0.06212, 0.7843, 0.0939, 0.7777, 0.09236, 0.7978, 0.0664, 0.2409, 0.06531, 0.2196, 0.09811, 0.2084, 0.09927, 0.2299, 0.05945, 0.1136, 0.05855, 0.09298, 0.08934, 0.08234, 0.091, 0.1026, 0.07233, 0.5173, 0.07246, 0.4963, 0.1053, 0.4873, 0.1052, 0.5085, 0.06212, 0.7843, 0.06342, 0.7643, 0.09533, 0.7575, 0.0939, 0.7777, 0.06531, 0.2196, 0.06416, 0.1982, 0.09685, 0.187, 0.09811, 0.2084, 0.05855, 0.09298, 0.05802, 0.07289, 0.08759, 0.06286, 0.08934, 0.08234, 0.07246, 0.4963, 0.0725, 0.4753, 0.1054, 0.466, 0.1053, 0.4873, 0.06342, 0.7643, 0.06464, 0.7441, 0.09666, 0.7372, 0.09533, 0.7575, 0.05802, 0.07289, 0.05815, 0.05384, 0.08539, 0.04445, 0.08759, 0.06286, 0.0725, 0.4753, 0.07243, 0.4541, 0.1054, 0.4447, 0.1054, 0.466, 0.06464, 0.7441, 0.06578, 0.7239, 0.09791, 0.7168, 0.09666, 0.7372, 0.04827, 0.9891, 0.04846, 0.9729, 0.07501, 0.9678, 0.07248, 0.9838, 0.07243, 0.4541, 0.07226, 0.433, 0.1052, 0.4234, 0.1054, 0.4447, 0.06578, 0.7239, 0.06684, 0.7036, 0.09906, 0.6963, 0.09791, 0.7168, 0.04846, 0.9729, 0.04935, 0.9559, 0.07723, 0.9507, 0.07501, 0.9678, 0.07226, 0.433, 0.072, 0.4118, 0.105, 0.402, 0.1052, 0.4234, 0.06684, 0.7036, 0.06782, 0.6832, 0.1001, 0.6757, 0.09906, 0.6963, 0.04935, 0.9559, 0.05055, 0.9382, 0.07937, 0.9329, 0.07723, 0.9507, 0.072, 0.4118, 0.07163, 0.3905, 0.1046, 0.3806, 0.105, 0.402, 0.1635, 0.8198, 0.1329, 0.8507, 0.1351, 0.8307, 0.1655, 0.7993, 0.1553, 0.02317, 0.1334, 0.06484, 0.1292, 0.04408, 0.1504, 0.001758, 0.182, 0.3521, 0.1537, 0.3891, 0.1533, 0.3674, 0.1815, 0.3301, 0.1809, 0.5473, 0.1514, 0.5823, 0.1522, 0.561, 0.1815, 0.5258, 0.1708, 0.7374, 0.1406, 0.7698, 0.1424, 0.7493, 0.1723, 0.7166, 0.1503, 0.9197, 0.1194, 0.9471, 0.1225, 0.9284, 0.1534, 0.9001, 0.1705, 0.1327, 0.1447, 0.1715, 0.143, 0.15, 0.1684, 0.1109, 0.1791, 0.2641, 0.1516, 0.302, 0.1507, 0.2802, 0.1781, 0.2421, 0.1824, 0.4611, 0.1533, 0.497, 0.1537, 0.4755, 0.1826, 0.4394, 0.1763, 0.6537, 0.1464, 0.6873, 0.1477, 0.6664, 0.1774, 0.6326, 0.174, 0.1764, 0.1474, 0.2149, 0.146, 0.1932, 0.1724, 0.1546, 0.1612, 0.8401, 0.1308, 0.8705, 0.1329, 0.8507, 0.1635, 0.8198, 0.1596, 0.04517, 0.1366, 0.08577, 0.1334, 0.06484, 0.1553, 0.02317, 0.1823, 0.374, 0.1537, 0.4108, 0.1537, 0.3891, 0.182, 0.3521, 0.1802, 0.5688, 0.1505, 0.6034, 0.1514, 0.5823, 0.1809, 0.5473, 0.1692, 0.758, 0.139, 0.7902, 0.1406, 0.7698, 0.1708, 0.7374, 0.1467, 0.9391, 0.1158, 0.9652, 0.1194, 0.9471, 0.1503, 0.9197, 0.1724, 0.1546, 0.146, 0.1932, 0.1447, 0.1715, 0.1705, 0.1327, 0.1801, 0.2861, 0.1523, 0.3239, 0.1516, 0.302, 0.1791, 0.2641, 0.1822, 0.4827, 0.1531, 0.5183, 0.1533, 0.497, 0.1824, 0.4611, 0.1751, 0.6747, 0.1453, 0.708, 0.1464, 0.6873, 0.1763, 0.6537, 0.1588, 0.8603, 0.1281, 0.8901, 0.1308, 0.8705, 0.1612, 0.8401, 0.1631, 0.06713, 0.139, 0.107, 0.1366, 0.08577, 0.1596, 0.04517, 0.1755, 0.1983, 0.1487, 0.2366, 0.1474, 0.2149, 0.174, 0.1764, 0.1825, 0.3959, 0.1539, 0.4324, 0.1537, 0.4108, 0.1823, 0.374, 0.1794, 0.5902, 0.1498, 0.6245, 0.1505, 0.6034, 0.1802, 0.5688, 0.1674, 0.7787, 0.1372, 0.8105, 0.139, 0.7902, 0.1692, 0.758, 0.1426, 0.9582, 0.1119, 0.9827, 0.1158, 0.9652, 0.1467, 0.9391, 0.1809, 0.3082, 0.1527, 0.3457, 0.1523, 0.3239, 0.1801, 0.2861, 0.1819, 0.5042, 0.1527, 0.5397, 0.1531, 0.5183, 0.1822, 0.4827, 0.1738, 0.6957, 0.1437, 0.7287, 0.1453, 0.708, 0.1751, 0.6747, 0.1562, 0.8802, 0.1256, 0.9094, 0.1281, 0.8901, 0.1588, 0.8603, 0.166, 0.089, 0.1413, 0.1284, 0.139, 0.107, 0.1631, 0.06713, 0.1768, 0.2202, 0.1498, 0.2584, 0.1487, 0.2366, 0.1755, 0.1983, 0.1826, 0.4177, 0.1537, 0.454, 0.1539, 0.4324, 0.1825, 0.3959, 0.1785, 0.6114, 0.1487, 0.6455, 0.1498, 0.6245, 0.1794, 0.5902, 0.1655, 0.7993, 0.1351, 0.8307, 0.1372, 0.8105, 0.1674, 0.7787, 0.1378, 0.9767, 0.1074, 1.0, 0.1119, 0.9827, 0.1426, 0.9582, 0.1815, 0.3301, 0.1533, 0.3674, 0.1527, 0.3457, 0.1809, 0.3082, 0.1815, 0.5258, 0.1522, 0.561, 0.1527, 0.5397, 0.1819, 0.5042, 0.1723, 0.7166, 0.1424, 0.7493, 0.1437, 0.7287, 0.1738, 0.6957, 0.1534, 0.9001, 0.1225, 0.9284, 0.1256, 0.9094, 0.1562, 0.8802, 0.1684, 0.1109, 0.143, 0.15, 0.1413, 0.1284, 0.166, 0.089, 0.1781, 0.2421, 0.1507, 0.2802, 0.1498, 0.2584, 0.1768, 0.2202, 0.1826, 0.4394, 0.1537, 0.4755, 0.1537, 0.454, 0.1826, 0.4177, 0.1774, 0.6326, 0.1477, 0.6664, 0.1487, 0.6455, 0.1785, 0.6114, 0.1319, 0.1942, 0.146, 0.1932, 0.1474, 0.2149, 0.133, 0.2158, 0.133, 0.2158, 0.1474, 0.2149, 0.1487, 0.2366, 0.1342, 0.2375, 0.1342, 0.2375, 0.1487, 0.2366, 0.1498, 0.2584, 0.1352, 0.2592, 0.1352, 0.2592, 0.1498, 0.2584, 0.1507, 0.2802, 0.1362, 0.2809, 0.1362, 0.2809, 0.1507, 0.2802, 0.1516, 0.302, 0.137, 0.3026, 0.137, 0.3026, 0.1516, 0.302, 0.1523, 0.3239, 0.1375, 0.3243, 0.1375, 0.3243, 0.1523, 0.3239, 0.1527, 0.3457, 0.1385, 0.346, 0.1385, 0.346, 0.1527, 0.3457, 0.1533, 0.3674, 0.1388, 0.3677, 0.1388, 0.3677, 0.1533, 0.3674, 0.1537, 0.3891, 0.1389, 0.3893, 0.1389, 0.3893, 0.1537, 0.3891, 0.1537, 0.4108, 0.1395, 0.4109, 0.1395, 0.4109, 0.1537, 0.4108, 0.1539, 0.4324, 0.1393, 0.4325, 0.1393, 0.4325, 0.1539, 0.4324, 0.1537, 0.454, 0.1396, 0.454, 0.1396, 0.454, 0.1537, 0.454, 0.1537, 0.4755, 0.1392, 0.4754, 0.1392, 0.4754, 0.1537, 0.4755, 0.1533, 0.497, 0.1393, 0.4968, 0.1393, 0.4968, 0.1533, 0.497, 0.1531, 0.5183, 0.1389, 0.5181, 0.1389, 0.5181, 0.1531, 0.5183, 0.1527, 0.5397, 0.1384, 0.5394, 0.1384, 0.5394, 0.1527, 0.5397, 0.1522, 0.561, 0.1377, 0.5606, 0.1377, 0.5606, 0.1522, 0.561, 0.1514, 0.5823, 0.1373, 0.5818, 0.1373, 0.5818, 0.1514, 0.5823, 0.1505, 0.6034, 0.1367, 0.6029, 0.1367, 0.6029, 0.1505, 0.6034, 0.1498, 0.6245, 0.1356, 0.6239, 0.1356, 0.6239, 0.1498, 0.6245, 0.1487, 0.6455, 0.1349, 0.6448, 0.1349, 0.6448, 0.1487, 0.6455, 0.1477, 0.6664, 0.1336, 0.6656, 0.1336, 0.6656, 0.1477, 0.6664, 0.1464, 0.6873, 0.1327, 0.6865, 0.1327, 0.6865, 0.1464, 0.6873, 0.1453, 0.708, 0.1312, 0.7071, 0.1312, 0.7071, 0.1453, 0.708, 0.1437, 0.7287, 0.1302, 0.7278, 0.1302, 0.7278, 0.1437, 0.7287, 0.1424, 0.7493, 0.1285, 0.7483, 0.1285, 0.7483, 0.1424, 0.7493, 0.1406, 0.7698, 0.1272, 0.7687, 0.1272, 0.7687, 0.1406, 0.7698, 0.139, 0.7902, 0.1254, 0.789, 0.1254, 0.789, 0.139, 0.7902, 0.1372, 0.8105, 0.1235, 0.8092, 0.1235, 0.8092, 0.1372, 0.8105, 0.1351, 0.8307, 0.1217, 0.8293, 0.1217, 0.8293, 0.1351, 0.8307, 0.1329, 0.8507, 0.1199, 0.8492, 0.1199, 0.8492, 0.1329, 0.8507, 0.1308, 0.8705, 0.1174, 0.8689, 0.1174, 0.8689, 0.1308, 0.8705, 0.1281, 0.8901, 0.1154, 0.8884, 0.1154, 0.8884, 0.1281, 0.8901, 0.1256, 0.9094, 0.1126, 0.9076, 0.1126, 0.9076, 0.1256, 0.9094, 0.1225, 0.9284, 0.1102, 0.9265, 0.1102, 0.9265, 0.1225, 0.9284, 0.1194, 0.9471, 0.107, 0.9448, 0.107, 0.9448, 0.1194, 0.9471, 0.1158, 0.9652, 0.104, 0.9628, 0.104, 0.9628, 0.1158, 0.9652, 0.1119, 0.9827, 0.1006, 0.9801, 0.1006, 0.9801, 0.1119, 0.9827, 0.1074, 1.0, 0.0966, 0.9965, 0.1162, 0.04764, 0.1292, 0.04408, 0.1334, 0.06484, 0.1198, 0.06717, 0.1198, 0.06717, 0.1334, 0.06484, 0.1366, 0.08577, 0.1225, 0.08763, 0.1225, 0.08763, 0.1366, 0.08577, 0.139, 0.107, 0.1251, 0.1085, 0.1251, 0.1085, 0.139, 0.107, 0.1413, 0.1284, 0.1268, 0.1297, 0.1268, 0.1297, 0.1413, 0.1284, 0.143, 0.15, 0.1288, 0.1511, 0.1288, 0.1511, 0.143, 0.15, 0.1447, 0.1715, 0.1301, 0.1726, 0.1301, 0.1726, 0.1447, 0.1715, 0.146, 0.1932, 0.1319, 0.1942, 0.1327, 0.6865, 0.1089, 0.6763, 0.1099, 0.6556, 0.1336, 0.6656, 0.107, 0.9448, 0.08707, 0.9339, 0.08935, 0.9155, 0.1102, 0.9265, 0.1389, 0.3893, 0.1138, 0.3805, 0.1133, 0.359, 0.1388, 0.3677, 0.1336, 0.6656, 0.1099, 0.6556, 0.1108, 0.6348, 0.1349, 0.6448, 0.1102, 0.9265, 0.08935, 0.9155, 0.09153, 0.8967, 0.1126, 0.9076, 0.1388, 0.3677, 0.1133, 0.359, 0.1128, 0.3374, 0.1385, 0.346, 0.1349, 0.6448, 0.1108, 0.6348, 0.1116, 0.6139, 0.1356, 0.6239, 0.1126, 0.9076, 0.09153, 0.8967, 0.09361, 0.8775, 0.1154, 0.8884, 0.1385, 0.346, 0.1128, 0.3374, 0.1121, 0.3158, 0.1375, 0.3243, 0.1356, 0.6239, 0.1116, 0.6139, 0.1123, 0.593, 0.1367, 0.6029, 0.1154, 0.8884, 0.09361, 0.8775, 0.09558, 0.8581, 0.1174, 0.8689, 0.1375, 0.3243, 0.1121, 0.3158, 0.1113, 0.2943, 0.137, 0.3026, 0.1319, 0.1942, 0.106, 0.1865, 0.1046, 0.1651, 0.1301, 0.1726, 0.1367, 0.6029, 0.1123, 0.593, 0.1129, 0.572, 0.1373, 0.5818, 0.1174, 0.8689, 0.09558, 0.8581, 0.09746, 0.8385, 0.1199, 0.8492, 0.137, 0.3026, 0.1113, 0.2943, 0.1105, 0.2727, 0.1362, 0.2809, 0.1301, 0.1726, 0.1046, 0.1651, 0.1031, 0.1438, 0.1288, 0.1511, 0.1373, 0.5818, 0.1129, 0.572, 0.1134, 0.551, 0.1377, 0.5606, 0.1199, 0.8492, 0.09746, 0.8385, 0.0992, 0.8186, 0.1217, 0.8293, 0.1362, 0.2809, 0.1105, 0.2727, 0.1095, 0.2511, 0.1352, 0.2592, 0.1288, 0.1511, 0.1031, 0.1438, 0.1015, 0.1227, 0.1268, 0.1297, 0.1377, 0.5606, 0.1134, 0.551, 0.1138, 0.5298, 0.1384, 0.5394, 0.1217, 0.8293, 0.0992, 0.8186, 0.1009, 0.7986, 0.1235, 0.8092, 0.1352, 0.2592, 0.1095, 0.2511, 0.1084, 0.2295, 0.1342, 0.2375, 0.1268, 0.1297, 0.1015, 0.1227, 0.09974, 0.102, 0.1251, 0.1085, 0.1384, 0.5394, 0.1138, 0.5298, 0.1142, 0.5087, 0.1389, 0.5181, 0.1235, 0.8092, 0.1009, 0.7986, 0.1025, 0.7785, 0.1254, 0.789, 0.1342, 0.2375, 0.1084, 0.2295, 0.1073, 0.208, 0.133, 0.2158, 0.1251, 0.1085, 0.09974, 0.102, 0.09783, 0.08163, 0.1225, 0.08763, 0.1389, 0.5181, 0.1142, 0.5087, 0.1144, 0.4874, 0.1393, 0.4968, 0.1254, 0.789, 0.1025, 0.7785, 0.104, 0.7582, 0.1272, 0.7687, 0.133, 0.2158, 0.1073, 0.208, 0.106, 0.1865, 0.1319, 0.1942, 0.1225, 0.08763, 0.09783, 0.08163, 0.09566, 0.06201, 0.1198, 0.06717, 0.1393, 0.4968, 0.1144, 0.4874, 0.1144, 0.4661, 0.1392, 0.4754, 0.1272, 0.7687, 0.104, 0.7582, 0.1053, 0.7379, 0.1285, 0.7483, 0.1198, 0.06717, 0.09566, 0.06201, 0.09299, 0.04304, 0.1162, 0.04764, 0.1392, 0.4754, 0.1144, 0.4661, 0.1144, 0.4448, 0.1396, 0.454, 0.1285, 0.7483, 0.1053, 0.7379, 0.1066, 0.7174, 0.1302, 0.7278, 0.0966, 0.9965, 0.07925, 0.9856, 0.08218, 0.969, 0.1006, 0.9801, 0.1396, 0.454, 0.1144, 0.4448, 0.1143, 0.4234, 0.1393, 0.4325, 0.1302, 0.7278, 0.1066, 0.7174, 0.1078, 0.6969, 0.1312, 0.7071, 0.1006, 0.9801, 0.08218, 0.969, 0.08468, 0.9518, 0.104, 0.9628, 0.1393, 0.4325, 0.1143, 0.4234, 0.1141, 0.402, 0.1395, 0.4109, 0.1312, 0.7071, 0.1078, 0.6969, 0.1089, 0.6763, 0.1327, 0.6865, 0.104, 0.9628, 0.08468, 0.9518, 0.08707, 0.9339, 0.107, 0.9448, 0.1395, 0.4109, 0.1141, 0.402, 0.1138, 0.3805, 0.1389, 0.3893, 0.1803, 0.1545, 0.182, 0.1764, 0.174, 0.1764, 0.1724, 0.1546, 0.182, 0.1764, 0.1834, 0.1983, 0.1755, 0.1983, 0.174, 0.1764, 0.1834, 0.1983, 0.1848, 0.2203, 0.1768, 0.2202, 0.1755, 0.1983, 0.1848, 0.2203, 0.186, 0.2422, 0.1781, 0.2421, 0.1768, 0.2202, 0.186, 0.2422, 0.1871, 0.2643, 0.1791, 0.2641, 0.1781, 0.2421, 0.1871, 0.2643, 0.1881, 0.2864, 0.1801, 0.2861, 0.1791, 0.2641, 0.1881, 0.2864, 0.1889, 0.3085, 0.1809, 0.3082, 0.1801, 0.2861, 0.1889, 0.3085, 0.1894, 0.3305, 0.1815, 0.3301, 0.1809, 0.3082, 0.1894, 0.3305, 0.1899, 0.3525, 0.182, 0.3521, 0.1815, 0.3301, 0.1899, 0.3525, 0.1903, 0.3745, 0.1823, 0.374, 0.182, 0.3521, 0.1903, 0.3745, 0.1904, 0.3964, 0.1825, 0.3959, 0.1823, 0.374, 0.1904, 0.3964, 0.1905, 0.4182, 0.1826, 0.4177, 0.1825, 0.3959, 0.1905, 0.4182, 0.1904, 0.44, 0.1826, 0.4394, 0.1826, 0.4177, 0.1904, 0.44, 0.1903, 0.4617, 0.1824, 0.4611, 0.1826, 0.4394, 0.1903, 0.4617, 0.19, 0.4834, 0.1822, 0.4827, 0.1824, 0.4611, 0.19, 0.4834, 0.1897, 0.5049, 0.1819, 0.5042, 0.1822, 0.4827, 0.1897, 0.5049, 0.1892, 0.5265, 0.1815, 0.5258, 0.1819, 0.5042, 0.1892, 0.5265, 0.1887, 0.5481, 0.1809, 0.5473, 0.1815, 0.5258, 0.1887, 0.5481, 0.1879, 0.5696, 0.1802, 0.5688, 0.1809, 0.5473, 0.1879, 0.5696, 0.1871, 0.591, 0.1794, 0.5902, 0.1802, 0.5688, 0.1871, 0.591, 0.1861, 0.6123, 0.1785, 0.6114, 0.1794, 0.5902, 0.1861, 0.6123, 0.185, 0.6335, 0.1774, 0.6326, 0.1785, 0.6114, 0.185, 0.6335, 0.1839, 0.6547, 0.1763, 0.6537, 0.1774, 0.6326, 0.1839, 0.6547, 0.1826, 0.6757, 0.1751, 0.6747, 0.1763, 0.6537, 0.1826, 0.6757, 0.1813, 0.6967, 0.1738, 0.6957, 0.1751, 0.6747, 0.1813, 0.6967, 0.1798, 0.7176, 0.1723, 0.7166, 0.1738, 0.6957, 0.1798, 0.7176, 0.1783, 0.7385, 0.1708, 0.7374, 0.1723, 0.7166, 0.1783, 0.7385, 0.1766, 0.7592, 0.1692, 0.758, 0.1708, 0.7374, 0.1766, 0.7592, 0.1748, 0.7799, 0.1674, 0.7787, 0.1692, 0.758, 0.1748, 0.7799, 0.1729, 0.8005, 0.1655, 0.7993, 0.1674, 0.7787, 0.1729, 0.8005, 0.1708, 0.8211, 0.1635, 0.8198, 0.1655, 0.7993, 0.1708, 0.8211, 0.1685, 0.8414, 0.1612, 0.8401, 0.1635, 0.8198, 0.1685, 0.8414, 0.166, 0.8617, 0.1588, 0.8603, 0.1612, 0.8401, 0.166, 0.8617, 0.1634, 0.8817, 0.1562, 0.8802, 0.1588, 0.8603, 0.1634, 0.8817, 0.1605, 0.9017, 0.1534, 0.9001, 0.1562, 0.8802, 0.1605, 0.9017, 0.1573, 0.9214, 0.1503, 0.9197, 0.1534, 0.9001, 0.1573, 0.9214, 0.1536, 0.941, 0.1467, 0.9391, 0.1503, 0.9197, 0.1536, 0.941, 0.1494, 0.9604, 0.1426, 0.9582, 0.1467, 0.9391, 0.1494, 0.9604, 0.1442, 0.9795, 0.1378, 0.9767, 0.1426, 0.9582, 0.1582, 1.019e-09, 0.1634, 0.02203, 0.1553, 0.02317, 0.1504, 0.001758, 0.1634, 0.02203, 0.1676, 0.04432, 0.1596, 0.04517, 0.1553, 0.02317, 0.1676, 0.04432, 0.1711, 0.06652, 0.1631, 0.06713, 0.1596, 0.04517, 0.1711, 0.06652, 0.174, 0.08859, 0.166, 0.089, 0.1631, 0.06713, 0.174, 0.08859, 0.1764, 0.1106, 0.1684, 0.1109, 0.166, 0.089, 0.1764, 0.1106, 0.1785, 0.1326, 0.1705, 0.1327, 0.1684, 0.1109, 0.1785, 0.1326, 0.1803, 0.1545, 0.1724, 0.1546, 0.1705, 0.1327, 0.1001, 0.6757, 0.1011, 0.6551, 0.1099, 0.6556, 0.1089, 0.6763, 0.07937, 0.9329, 0.08145, 0.9145, 0.08935, 0.9155, 0.08707, 0.9339, 0.1046, 0.3806, 0.1042, 0.3591, 0.1133, 0.359, 0.1138, 0.3805, 0.1011, 0.6551, 0.102, 0.6343, 0.1108, 0.6348, 0.1099, 0.6556, 0.08145, 0.9145, 0.08346, 0.8957, 0.09153, 0.8967, 0.08935, 0.9155, 0.1042, 0.3591, 0.1036, 0.3376, 0.1128, 0.3374, 0.1133, 0.359, 0.102, 0.6343, 0.1027, 0.6135, 0.1116, 0.6139, 0.1108, 0.6348, 0.08346, 0.8957, 0.08541, 0.8766, 0.09361, 0.8775, 0.09153, 0.8967, 0.1036, 0.3376, 0.1029, 0.3161, 0.1121, 0.3158, 0.1128, 0.3374, 0.1027, 0.6135, 0.1034, 0.5927, 0.1123, 0.593, 0.1116, 0.6139, 0.08541, 0.8766, 0.08728, 0.8572, 0.09558, 0.8581, 0.09361, 0.8775, 0.1029, 0.3161, 0.1022, 0.2945, 0.1113, 0.2943, 0.1121, 0.3158, 0.09685, 0.187, 0.09549, 0.1656, 0.1046, 0.1651, 0.106, 0.1865, 0.1034, 0.5927, 0.104, 0.5717, 0.1129, 0.572, 0.1123, 0.593, 0.08728, 0.8572, 0.08907, 0.8376, 0.09746, 0.8385, 0.09558, 0.8581, 0.1022, 0.2945, 0.1013, 0.273, 0.1105, 0.2727, 0.1113, 0.2943, 0.09549, 0.1656, 0.09407, 0.1444, 0.1031, 0.1438, 0.1046, 0.1651, 0.104, 0.5717, 0.1045, 0.5507, 0.1134, 0.551, 0.1129, 0.572, 0.08907, 0.8376, 0.09075, 0.8178, 0.0992, 0.8186, 0.09746, 0.8385, 0.1013, 0.273, 0.1003, 0.2514, 0.1095, 0.2511, 0.1105, 0.2727, 0.09407, 0.1444, 0.09257, 0.1233, 0.1015, 0.1227, 0.1031, 0.1438, 0.1045, 0.5507, 0.1049, 0.5296, 0.1138, 0.5298, 0.1134, 0.551, 0.09075, 0.8178, 0.09236, 0.7978, 0.1009, 0.7986, 0.0992, 0.8186, 0.1003, 0.2514, 0.09927, 0.2299, 0.1084, 0.2295, 0.1095, 0.2511, 0.09257, 0.1233, 0.091, 0.1026, 0.09974, 0.102, 0.1015, 0.1227, 0.1049, 0.5296, 0.1052, 0.5085, 0.1142, 0.5087, 0.1138, 0.5298, 0.09236, 0.7978, 0.0939, 0.7777, 0.1025, 0.7785, 0.1009, 0.7986, 0.09927, 0.2299, 0.09811, 0.2084, 0.1073, 0.208, 0.1084, 0.2295, 0.091, 0.1026, 0.08934, 0.08234, 0.09783, 0.08163, 0.09974, 0.102, 0.1052, 0.5085, 0.1053, 0.4873, 0.1144, 0.4874, 0.1142, 0.5087, 0.0939, 0.7777, 0.09533, 0.7575, 0.104, 0.7582, 0.1025, 0.7785, 0.09811, 0.2084, 0.09685, 0.187, 0.106, 0.1865, 0.1073, 0.208, 0.08934, 0.08234, 0.08759, 0.06286, 0.09566, 0.06201, 0.09783, 0.08163, 0.1053, 0.4873, 0.1054, 0.466, 0.1144, 0.4661, 0.1144, 0.4874, 0.09533, 0.7575, 0.09666, 0.7372, 0.1053, 0.7379, 0.104, 0.7582, 0.08759, 0.06286, 0.08539, 0.04445, 0.09299, 0.04304, 0.09566, 0.06201, 0.1054, 0.466, 0.1054, 0.4447, 0.1144, 0.4448, 0.1144, 0.4661, 0.09666, 0.7372, 0.09791, 0.7168, 0.1066, 0.7174, 0.1053, 0.7379, 0.07248, 0.9838, 0.07501, 0.9678, 0.08218, 0.969, 0.07925, 0.9856, 0.1054, 0.4447, 0.1052, 0.4234, 0.1143, 0.4234, 0.1144, 0.4448, 0.09791, 0.7168, 0.09906, 0.6963, 0.1078, 0.6969, 0.1066, 0.7174, 0.07501, 0.9678, 0.07723, 0.9507, 0.08468, 0.9518, 0.08218, 0.969, 0.1052, 0.4234, 0.105, 0.402, 0.1141, 0.402, 0.1143, 0.4234, 0.09906, 0.6963, 0.1001, 0.6757, 0.1089, 0.6763, 0.1078, 0.6969, 0.07723, 0.9507, 0.07937, 0.9329, 0.08707, 0.9339, 0.08468, 0.9518, 0.105, 0.402, 0.1046, 0.3806, 0.1138, 0.3805, 0.1141, 0.402])
me_cylinder_002.materials.append(mat_pot)
me_cylinder_002.update()

# ---- objects
ob_pot = bpy.data.objects.new('Pot', me_cylinder)
ob_dirt = bpy.data.objects.new('Dirt', me_cylinder_001)
ob_border = bpy.data.objects.new('Border', me_cylinder_002)

# ---- transforms, parenting, visibility, modifiers, constraints
ob_pot.location = (2.268e-09, 1.782e-09, 0.4093)
_m = ob_pot.modifiers.new('Auto Smooth', 'NODES')
_m.node_group = ng_auto_smooth
_gi = [s.identifier for s in ng_auto_smooth.interface.items_tree if s.item_type == 'SOCKET' and s.in_out == 'INPUT']
_m[_gi[1]] = 0.5236  # Angle
ob_dirt.location = (0.0, 0.0, 0.6059)
ob_dirt.scale = (0.3454, 0.3454, 0.3454)
_m = ob_dirt.modifiers.new('Auto Smooth', 'NODES')
_m.node_group = ng_auto_smooth
_gi = [s.identifier for s in ng_auto_smooth.interface.items_tree if s.item_type == 'SOCKET' and s.in_out == 'INPUT']
_m[_gi[1]] = 0.5236  # Angle
ob_border.location = (-8.025e-13, -1.261e-08, 0.6311)
_m = ob_border.modifiers.new('Auto Smooth', 'NODES')
_m.node_group = ng_auto_smooth
_gi = [s.identifier for s in ng_auto_smooth.interface.items_tree if s.item_type == 'SOCKET' and s.in_out == 'INPUT']
_m[_gi[1]] = 0.5236  # Angle

# ---- collection membership
col_collection_1.objects.link(ob_pot)
col_collection_1.objects.link(ob_dirt)
col_collection_1.objects.link(ob_border)

# ---- scene / render settings (as saved in the file)
scene.frame_start = 1; scene.frame_end = 250; scene.frame_set(216)
scene.render.engine = 'CYCLES'
scene.cycles.samples = 250
scene.cycles.sampling_pattern = 'TABULATED_SOBOL'
scene.cycles.diffuse_bounces = 8
scene.cycles.glossy_bounces = 8
scene.cycles.tile_size = 1024
scene.view_settings.view_transform = 'Filmic'
bpy.context.view_layer.update()

# ---- added for rendering (the .blend has no active camera and no usable light): camera, sun
cam_auto = bpy.data.cameras.new('AutoCamera')
cam_auto.lens = 50.0
cam_auto.sensor_width = 36.0
cam_auto.clip_end = 1000.0
ob_auto_camera = bpy.data.objects.new('AutoCamera', cam_auto)
scene.collection.objects.link(ob_auto_camera)
ob_auto_camera.location = (1.24138, -1.48966, 1.33547)
ob_auto_camera.rotation_euler = (1.09748, -7.21219e-08, 0.694738)
scene.camera = ob_auto_camera
light_auto_sun = bpy.data.lights.new('AutoSun', 'SUN')
light_auto_sun.energy = 3.0
light_auto_sun.angle = 0.0523599
ob_auto_sun = bpy.data.objects.new('AutoSun', light_auto_sun)
scene.collection.objects.link(ob_auto_sun)
ob_auto_sun.rotation_euler = (0.872665, 0.174533, 0.523599)
bpy.context.view_layer.update()
